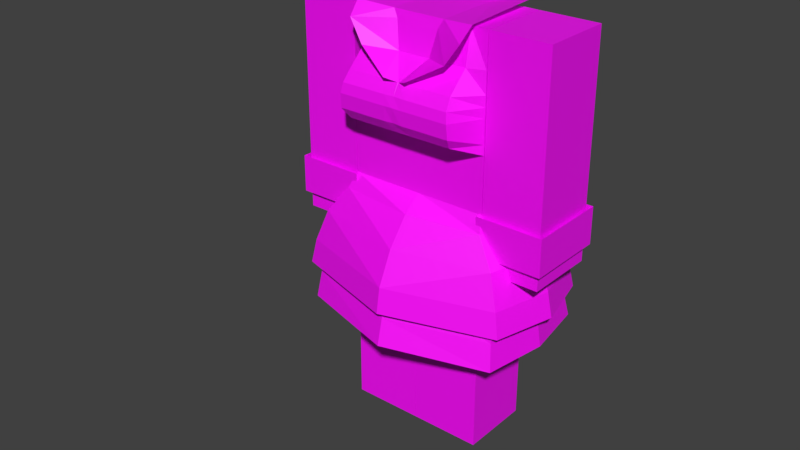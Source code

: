 # Source: Kit.blend  (saved by Blender 3.4.6; exported with 4.5.12 LTS)
import bpy
from mathutils import Matrix  # noqa: F401  (used for matrix-valued properties, if any)

bpy.ops.wm.read_factory_settings(use_empty=True)
scene = bpy.context.scene
scene.name = 'Scene'

# ---- collections
col_collection_1 = bpy.data.collections.new('Collection 1'); scene.collection.children.link(col_collection_1)

# ---- images (referenced by path relative to the original .blend; pixels are not part of the script)
import os
ASSET_DIR = os.environ.get("B2B_ASSET_DIR", "")  # directory of the original .blend (textures are referenced by path, not embedded)
HERE = os.path.dirname(os.path.abspath(__file__))  # packed textures are extracted next to this script under _unpacked/

def load_image(name, relpath, width, height, colorspace="sRGB"):
    """Load a texture the original file referenced (path relative to the .blend, or extracted next to this script)."""
    p = next((c for c in (os.path.join(HERE, relpath), os.path.join(ASSET_DIR, relpath)) if relpath and os.path.exists(c)), "")
    if p:
        img = bpy.data.images.load(p, check_existing=True)
        img.name = name
    else:  # same state as the original file: an image datablock whose file is absent (Cycles renders it pink)
        img = bpy.data.images.new(name, width, height)
        img.source = "FILE"
        img.filepath = "//" + (relpath or name)
    img.colorspace_settings.name = colorspace
    return img
img_human_psd_001 = load_image('Human.psd.001', 'Human.psd', 1024, 1024, 'sRGB')

# ---- materials (node trees are filled in below, after node groups)
mat_material = bpy.data.materials.new('Material')
mat_material.use_transparent_shadow = False

# ---- material node trees
mat_material.use_nodes = True; mat_material.node_tree.nodes.clear()
_N = mat_material.node_tree.nodes; _L = mat_material.node_tree.links
n0 = _N.new('ShaderNodeBsdfPrincipled'); n0.name = 'Principled BSDF'; n0.location = (10, 300)
n0.distribution = 'GGX'
n0.subsurface_method = 'RANDOM_WALK_SKIN'
n0.inputs[3].default_value = 1.45
n0.inputs[27].default_value = (0.0, 0.0, 0.0, 1.0)
n0.inputs[28].default_value = 1.0
n1 = _N.new('ShaderNodeOutputMaterial'); n1.name = 'Material Output'; n1.location = (300, 300)
n2 = _N.new('ShaderNodeTexImage'); n2.name = 'Image Texture'; n2.location = (-280, 280)
n2.image = img_human_psd_001
_L.new(n0.outputs[0], n1.inputs[0])
_L.new(n2.outputs[0], n0.inputs[0])
n1.is_active_output = True

# ---- world
world_world = bpy.data.worlds.new('World'); scene.world = world_world
world_world.color = (0.05088, 0.05088, 0.05088)
world_world.use_sun_shadow = False
world_world.sun_shadow_jitter_overblur = 0.0
world_world.cycles.sampling_method = 'MANUAL'

# ---- meshes
me_cube = bpy.data.meshes.new('Cube')
me_cube.from_pydata([(-0.6094, 1.866, 0.3319), (-0.6094, 3.73, 0.3319), (-0.6094, 1.866, -0.2804), (-0.6094, 3.73, -0.2804), (0.6065, 1.866, 0.3319), (0.6065, 3.73, 0.3319), (0.6065, 1.866, -0.2804), (0.6065, 3.73, -0.2804), (-0.6094, 2.798, 0.3319), (-0.6094, 2.798, -0.2804), (0.6065, 2.798, -0.2804), (0.6065, 2.798, 0.3319), (-0.6094, 2.716, -0.2804), (0.6065, 2.716, -0.2804), (0.6065, 2.716, 0.3319), (-0.6094, 2.716, 0.3319), (-0.6094, 2.884, 0.3324), (-0.6094, 2.884, -0.2804), (0.6065, 2.884, -0.2804), (0.6065, 2.884, 0.3336), (-0.6094, 2.963, 0.3339), (-0.6094, 2.963, -0.2804), (0.6065, 2.963, -0.2804), (0.6065, 2.963, 0.3338), (-0.6094, 2.642, -0.2804), (0.6065, 2.642, -0.2804), (0.6065, 2.642, 0.3319), (-0.6094, 2.642, 0.3319), (-0.6101, 1.864, 0.3319), (-0.6101, 1.864, -0.2804), (-0.002071, 1.864, 0.3319), (-0.002071, 1.864, -0.2804), (-0.6101, 0.9327, 0.3319), (-0.6101, 0.9327, -0.2804), (-0.002071, 0.9327, -0.2804), (-0.002071, 0.9327, 0.3319), (-0.6101, 0.8205, -0.2804), (-0.002071, 0.8205, -0.2804), (-0.002071, 0.8205, 0.3319), (-0.6101, 0.8205, 0.3319), (-0.6101, 1.028, 0.3319), (-0.6101, 1.028, -0.2804), (-0.002071, 1.028, -0.2804), (-0.002071, 1.028, 0.3319), (-0.6101, 1.13, 0.3319), (-0.6101, 1.13, -0.2804), (-0.002071, 1.13, -0.2804), (-0.002071, 1.13, 0.3319), (-0.6101, 0.7229, -0.2804), (-0.002071, 0.7229, -0.2804), (-0.002071, 0.7229, 0.3319), (-0.6101, 0.7229, 0.3319), (-1.122, 1.866, 0.3319), (-1.122, 3.73, 0.3319), (-1.122, 1.866, -0.2804), (-1.122, 3.73, -0.2804), (-0.6137, 1.866, 0.3319), (-0.6137, 3.73, 0.3319), (-0.6137, 1.866, -0.2804), (-0.6137, 3.73, -0.2804), (-1.122, 2.798, 0.3319), (-1.122, 2.798, -0.2804), (-0.6137, 2.798, -0.2804), (-0.6137, 2.798, 0.3319), (-1.122, 2.684, -0.2804), (-0.6137, 2.684, -0.2804), (-0.6137, 2.684, 0.3319), (-1.122, 2.684, 0.3319), (-1.122, 2.906, 0.3319), (-1.122, 2.906, -0.2804), (-0.6137, 2.906, -0.2804), (-0.6137, 2.906, 0.3319), (-1.122, 3.013, 0.3319), (-1.122, 3.013, -0.2804), (-0.6137, 3.013, -0.2804), (-0.6137, 3.013, 0.3319), (-1.122, 2.58, -0.2804), (-0.6137, 2.58, -0.2804), (-0.6137, 2.58, 0.3319), (-1.122, 2.58, 0.3319), (0.614, 1.866, 0.3319), (0.614, 3.73, 0.3319), (0.614, 1.866, -0.2804), (0.614, 3.73, -0.2804), (1.122, 1.866, 0.3319), (1.122, 3.73, 0.3319), (1.122, 1.866, -0.2804), (1.122, 3.73, -0.2804), (0.614, 2.798, 0.3319), (0.614, 2.798, -0.2804), (1.122, 2.798, -0.2804), (1.122, 2.798, 0.3319), (0.614, 2.684, -0.2804), (1.122, 2.684, -0.2804), (1.122, 2.684, 0.3319), (0.614, 2.684, 0.3319), (0.614, 2.906, 0.3319), (0.614, 2.906, -0.2804), (1.122, 2.906, -0.2804), (1.122, 2.906, 0.3319), (0.614, 3.013, 0.3319), (0.614, 3.013, -0.2804), (1.122, 3.013, -0.2804), (1.122, 3.013, 0.3319), (0.614, 2.58, -0.2804), (1.122, 2.58, -0.2804), (1.122, 2.58, 0.3319), (0.614, 2.58, 0.3319), (0.0002111, 1.864, 0.3319), (0.0002111, 1.864, -0.2804), (0.6082, 1.864, 0.3319), (0.6082, 1.864, -0.2804), (0.0002111, 0.9327, 0.3319), (0.0002111, 0.9327, -0.2804), (0.6082, 0.9327, -0.2804), (0.6082, 0.9327, 0.3319), (0.0002111, 0.8205, -0.2804), (0.6082, 0.8205, -0.2804), (0.6082, 0.8205, 0.3319), (0.0002111, 0.8205, 0.3319), (0.0002111, 1.028, 0.3319), (0.0002111, 1.028, -0.2804), (0.6082, 1.028, -0.2804), (0.6082, 1.028, 0.3319), (0.0002111, 1.13, 0.3319), (0.0002111, 1.13, -0.2804), (0.6082, 1.13, -0.2804), (0.6082, 1.13, 0.3319), (0.0002111, 0.7229, -0.2804), (0.6082, 0.7229, -0.2804), (0.6082, 0.7229, 0.3319), (0.0002111, 0.7229, 0.3319), (0.6065, 3.439, 0.335), (-0.6094, 3.439, 0.335), (-0.6094, 3.166, 0.3329), (0.6065, 3.166, 0.3334), (0.6065, 3.083, 0.3333), (-0.6094, 3.083, 0.3339), (-0.6094, 3.256, 0.3321), (0.6065, 3.256, 0.3328), (-0.4934, 3.101, 0.6343), (-0.4639, 3.274, 0.5577), (-0.466, 2.798, 0.3385), (-0.4973, 2.98, 0.6234), (-0.4656, 2.888, 0.5555), (-0.4631, 3.439, 0.3867), (-0.4792, 3.184, 0.6179), (0.4959, 2.98, 0.6234), (0.4925, 3.101, 0.6343), (0.4638, 3.274, 0.5577), (0.4638, 2.798, 0.3385), (0.4638, 2.888, 0.5555), (0.4638, 3.439, 0.3867), (0.4786, 3.184, 0.6179), (0.4609, 3.73, 0.3319), (-0.4631, 3.73, 0.3319), (-0.0011, 2.798, 0.3385), (-0.0007347, 2.983, 0.62), (-0.0009085, 2.89, 0.5595), (-0.0004672, 3.103, 0.6353), (-8.342e-05, 3.276, 0.5548), (0.0003221, 3.439, 0.3868), (-0.0002832, 3.186, 0.6153), (-0.0011, 3.73, 0.3319), (0.0769, 3.101, 0.6343), (0.006393, 3.274, 0.5577), (0.1424, 3.439, 0.3873), (0.09205, 3.184, 0.6179), (0.1685, 2.798, 0.3385), (0.07668, 2.98, 0.6234), (0.1034, 2.888, 0.5555), (0.2272, 3.73, 0.3319), (-0.1666, 2.798, 0.3385), (-0.07408, 2.98, 0.6234), (-0.1011, 2.888, 0.5555), (-0.2254, 3.73, 0.3319), (-0.07377, 3.101, 0.6343), (-0.002491, 3.274, 0.5577), (-0.1377, 3.439, 0.387), (-0.08855, 3.184, 0.6179), (-0.6094, 2.009, -0.2804), (0.6065, 2.009, -0.2804), (0.6065, 2.009, 0.3319), (-0.6094, 2.009, 0.3319), (0.614, 2.007, -0.2804), (1.122, 2.007, -0.2804), (1.122, 2.007, 0.3319), (0.614, 2.007, 0.3319), (-1.122, 2.007, -0.2804), (-0.6137, 2.007, -0.2804), (-0.6137, 2.007, 0.3319), (-1.122, 2.007, 0.3319), (0.0002111, 0.2185, -0.2804), (0.6082, 0.2185, -0.2804), (0.6082, 0.2185, 0.3319), (0.0002111, 0.2185, 0.3319), (-0.6101, 0.2185, -0.2804), (-0.002071, 0.2185, -0.2804), (-0.002071, 0.2185, 0.3319), (-0.6101, 0.2185, 0.3319), (-0.6094, 2.325, 0.3319), (-0.6094, 2.325, -0.2804), (0.6065, 2.325, -0.2804), (0.6065, 2.325, 0.3319), (-0.6473, 2.202, 0.4012), (-0.6473, 2.202, -0.3494), (0.6444, 2.202, -0.3494), (0.6444, 2.202, 0.4012), (-0.8112, 1.973, 0.4759), (-0.8112, 1.973, -0.4241), (0.8083, 1.973, -0.4241), (0.8083, 1.973, 0.4759), (-0.9042, 1.695, 0.5276), (-0.9042, 1.695, -0.4758), (0.9012, 1.695, -0.4758), (0.9012, 1.695, 0.5276), (-0.9444, 1.482, 0.5499), (-0.9444, 1.482, -0.4981), (0.9414, 1.482, -0.4981), (0.9414, 1.482, 0.5499), (0.01264, 1.482, 0.8353), (0.01264, 2.202, 0.4922), (0.01264, 2.325, 0.3319), (0.01264, 1.695, 0.8006), (0.01264, 1.973, 0.6705), (0.7411, 2.202, 0.02576), (0.9259, 1.973, 0.02576), (1.031, 1.695, 0.02576), (1.076, 1.482, 0.02576), (-0.001466, 2.202, -0.4748), (-0.001466, 1.973, -0.6289), (-0.001466, 1.695, -0.7582), (-0.001466, 1.482, -0.7929), (-0.7158, 2.202, 0.02576), (-0.9006, 1.973, 0.02576), (-1.005, 1.695, 0.02576), (-1.051, 1.482, 0.02576), (0.006168, 2.325, -0.2804), (-0.8175, 1.803, -0.4329), (0.8338, 1.803, -0.4329), (0.8338, 1.803, 0.4848), (-0.8175, 1.803, 0.4848), (-0.855, 1.411, -0.4775), (0.8721, 1.411, -0.4775), (0.8721, 1.411, 0.5293), (-0.855, 1.411, 0.5293), (-0.8734, 1.189, -0.5195), (0.9055, 1.189, -0.5195), (0.9055, 1.189, 0.5713), (-0.8734, 1.189, 0.5713), (0.008135, 1.803, 0.6502), (0.008524, 1.411, 0.7692), (0.01604, 1.189, 0.8312), (0.8361, 1.803, 0.02576), (0.9561, 1.411, 0.02576), (0.9928, 1.189, 0.02576), (0.008135, 1.803, -0.5984), (0.008524, 1.411, -0.7173), (0.01604, 1.189, -0.7794), (-0.8203, 1.803, 0.02576), (-0.9395, 1.411, 0.02576), (-0.9598, 1.189, 0.02576), (0.6065, 2.325, 0.02576), (-0.6094, 2.325, 0.02576), (-0.1863, 3.665, 0.3442), (0.1867, 3.66, 0.3464), (-0.0004763, 3.62, 0.3559), (0.2204, 3.73, -0.2804), (-0.2274, 3.73, -0.2804), (0.09997, 3.308, 0.6148), (0.3826, 3.47, 0.5263), (0.5206, 3.76, 0.3983), (-0.5156, 3.76, 0.3983), (-0.09341, 3.308, 0.6148), (-0.3737, 3.47, 0.5257), (-0.4985, 3.65, 0.504), (0.4976, 3.642, 0.508), (0.5178, 3.789, -0.3451), (-0.5126, 3.789, -0.3451), (0.5854, 2.007, -0.321), (1.159, 2.007, -0.321), (1.159, 2.007, 0.3725), (0.5854, 2.007, 0.3725), (-1.159, 2.007, -0.321), (-0.5851, 2.007, -0.321), (-0.5851, 2.007, 0.3725), (-1.159, 2.007, 0.3725), (0.5854, 2.325, -0.321), (1.159, 2.325, -0.321), (1.159, 2.325, 0.3725), (0.5854, 2.325, 0.3725), (-1.159, 2.325, -0.321), (-0.5851, 2.325, -0.321), (-0.5851, 2.325, 0.3725), (-1.159, 2.325, 0.3725)], [], [(20, 137, 134, 138, 133, 1, 3, 21), (21, 3, 268, 267, 7, 22), (22, 7, 5, 132, 139, 135, 136, 23), (23, 136, 148, 147), (2, 6, 4, 0), (7, 267, 171, 154, 5), (14, 11, 150, 168, 156, 172, 142, 8, 15), (13, 10, 11, 14), (12, 9, 10, 13), (15, 8, 9, 12), (27, 15, 12, 24), (24, 12, 13, 25), (25, 13, 14, 26), (26, 14, 15, 27), (11, 19, 151, 150), (10, 18, 19, 11), (9, 17, 18, 10), (8, 16, 17, 9), (19, 23, 147, 151), (18, 22, 23, 19), (17, 21, 22, 18), (16, 20, 21, 17), (203, 26, 27, 200, 222), (202, 25, 26, 203, 262), (201, 24, 25, 202, 237), (200, 27, 24, 201, 263), (44, 28, 29, 45), (45, 29, 31, 46), (46, 31, 30, 47), (47, 30, 28, 44), (31, 29, 28, 30), (38, 35, 32, 39), (37, 34, 35, 38), (36, 33, 34, 37), (39, 32, 33, 36), (51, 39, 36, 48), (48, 36, 37, 49), (49, 37, 38, 50), (50, 38, 39, 51), (35, 43, 40, 32), (34, 42, 43, 35), (33, 41, 42, 34), (32, 40, 41, 33), (43, 47, 44, 40), (42, 46, 47, 43), (41, 45, 46, 42), (40, 44, 45, 41), (198, 50, 51, 199), (197, 49, 50, 198), (196, 48, 49, 197), (199, 51, 48, 196), (72, 53, 55, 73), (73, 55, 59, 74), (74, 59, 57, 75), (75, 57, 53, 72), (54, 58, 56, 52), (59, 55, 53, 57), (66, 63, 60, 67), (65, 62, 63, 66), (64, 61, 62, 65), (67, 60, 61, 64), (79, 67, 64, 76), (76, 64, 65, 77), (77, 65, 66, 78), (78, 66, 67, 79), (63, 71, 68, 60), (62, 70, 71, 63), (61, 69, 70, 62), (60, 68, 69, 61), (71, 75, 72, 68), (70, 74, 75, 71), (69, 73, 74, 70), (68, 72, 73, 69), (190, 78, 79, 191), (189, 77, 78, 190), (188, 76, 77, 189), (191, 79, 76, 188), (100, 81, 83, 101), (101, 83, 87, 102), (102, 87, 85, 103), (103, 85, 81, 100), (82, 86, 84, 80), (87, 83, 81, 85), (94, 91, 88, 95), (93, 90, 91, 94), (92, 89, 90, 93), (95, 88, 89, 92), (107, 95, 92, 104), (104, 92, 93, 105), (105, 93, 94, 106), (106, 94, 95, 107), (91, 99, 96, 88), (90, 98, 99, 91), (89, 97, 98, 90), (88, 96, 97, 89), (99, 103, 100, 96), (98, 102, 103, 99), (97, 101, 102, 98), (96, 100, 101, 97), (186, 106, 107, 187), (185, 105, 106, 186), (184, 104, 105, 185), (187, 107, 104, 184), (124, 108, 109, 125), (125, 109, 111, 126), (126, 111, 110, 127), (127, 110, 108, 124), (111, 109, 108, 110), (118, 115, 112, 119), (117, 114, 115, 118), (116, 113, 114, 117), (119, 112, 113, 116), (131, 119, 116, 128), (128, 116, 117, 129), (129, 117, 118, 130), (130, 118, 119, 131), (115, 123, 120, 112), (114, 122, 123, 115), (113, 121, 122, 114), (112, 120, 121, 113), (123, 127, 124, 120), (122, 126, 127, 123), (121, 125, 126, 122), (120, 124, 125, 121), (194, 130, 131, 195), (193, 129, 130, 194), (192, 128, 129, 193), (195, 131, 128, 192), (133, 145, 155, 1), (134, 146, 141, 138), (137, 140, 146, 134), (138, 141, 145, 133), (175, 264, 266, 163), (143, 140, 137, 20), (165, 167, 153, 149), (142, 144, 16, 8), (144, 143, 20, 16), (167, 164, 148, 153), (166, 165, 149, 152), (173, 176, 140, 143), (172, 174, 144, 142), (174, 173, 143, 144), (153, 148, 136, 135), (149, 153, 135, 139), (152, 149, 139, 132), (154, 152, 132, 5), (171, 265, 166, 152, 154), (170, 169, 157, 158), (168, 170, 158, 156), (169, 164, 159, 157), (178, 177, 160, 161), (179, 176, 159, 162), (177, 179, 162, 160), (147, 148, 164, 169), (150, 151, 170, 168), (151, 147, 169, 170), (163, 266, 265, 171), (161, 160, 165, 166), (162, 159, 164, 167), (160, 162, 167, 165), (141, 146, 179, 177), (146, 140, 176, 179), (145, 141, 177, 178), (158, 157, 173, 174), (156, 158, 174, 172), (157, 159, 176, 173), (155, 145, 178, 264, 175), (0, 183, 180, 2), (2, 6, 181, 180), (6, 181, 182, 4), (4, 0, 183, 182), (80, 187, 184, 82), (82, 184, 185, 86), (86, 185, 186, 84), (84, 186, 187, 80), (52, 191, 188, 54), (54, 188, 189, 58), (58, 189, 190, 56), (56, 190, 191, 52), (183, 200, 263, 201, 180), (180, 201, 237, 202, 181), (181, 202, 262, 203, 182), (182, 203, 222, 200, 183), (203, 207, 225, 206, 202, 262), (201, 205, 233, 204, 200, 263), (200, 204, 221, 222), (202, 206, 229, 237), (225, 207, 211, 226), (233, 205, 209, 234), (207, 221, 224, 211), (229, 206, 210, 230), (211, 224, 223, 215), (230, 210, 214, 231), (226, 211, 215, 227), (234, 209, 213, 235), (231, 214, 218, 232), (227, 215, 219, 228), (235, 213, 217, 236), (215, 223, 220, 219), (214, 227, 228, 218), (224, 221, 204, 208), (223, 224, 208, 212), (220, 223, 212, 216), (222, 221, 207, 203), (210, 226, 227, 214), (206, 225, 226, 210), (213, 231, 232, 217), (209, 230, 231, 213), (205, 229, 230, 209), (212, 235, 236, 216), (208, 234, 235, 212), (204, 233, 234, 208), (237, 229, 205, 201), (181, 239, 253, 240, 182), (183, 241, 259, 238, 180), (182, 240, 250, 241, 183), (180, 238, 256, 239, 181), (253, 254, 243, 239), (259, 260, 245, 241), (250, 251, 244, 240), (256, 257, 242, 238), (260, 261, 249, 245), (251, 252, 248, 244), (257, 258, 246, 242), (254, 255, 247, 243), (245, 249, 252, 251), (241, 245, 251, 250), (244, 248, 255, 254), (240, 244, 254, 253), (243, 247, 258, 257), (239, 243, 257, 256), (242, 246, 261, 260), (238, 242, 260, 259), (200, 263, 233, 204), (233, 263, 201, 205), (202, 262, 225, 206), (225, 262, 203, 207), (265, 266, 161, 166), (266, 264, 178, 161), (171, 267, 268, 175, 163), (175, 268, 3, 1, 155), (166, 165, 269, 270), (175, 264, 275, 272), (267, 171, 271, 277), (178, 264, 275, 274), (265, 166, 270, 276), (171, 265, 276, 271), (268, 175, 272, 278), (178, 177, 273, 274), (268, 267, 277, 278), (186, 185, 280, 281), (191, 190, 285, 286), (184, 187, 282, 279), (189, 188, 283, 284), (187, 186, 281, 282), (185, 184, 279, 280), (190, 189, 284, 285), (188, 191, 286, 283), (285, 284, 292, 293), (283, 286, 294, 291), (281, 280, 288, 289), (279, 282, 290, 287), (286, 285, 293, 294), (284, 283, 291, 292), (282, 281, 289, 290), (280, 279, 287, 288)])
_uv = me_cube.uv_layers.new(name='UVMap')
_uv.uv.foreach_set('vector', [0.06559, 0.3957, 0.06559, 0.3976, 0.06559, 0.3989, 0.06559, 0.4004, 0.06559, 0.4033, 0.06559, 0.408, 0.06559, 0.408, 0.06559, 0.3957, 0.06559, 0.3957, 0.06559, 0.408, 0.07175, 0.408, 0.07896, 0.408, 0.08518, 0.408, 0.08518, 0.3957, 0.08518, 0.3957, 0.08518, 0.408, 0.08518, 0.408, 0.08518, 0.4033, 0.08518, 0.4004, 0.08518, 0.3989, 0.08518, 0.3976, 0.08518, 0.3957, 0.08518, 0.3957, 0.08518, 0.3976, 0.08334, 0.3979, 0.0834, 0.3959, 0.06559, 0.378, 0.08518, 0.378, 0.08518, 0.378, 0.06559, 0.378, 0.08518, 0.408, 0.07896, 0.408, 0.07907, 0.408, 0.08283, 0.408, 0.08518, 0.408, 0.08518, 0.3917, 0.08518, 0.393, 0.08288, 0.393, 0.07812, 0.393, 0.07539, 0.393, 0.07273, 0.393, 0.0679, 0.393, 0.06559, 0.393, 0.06559, 0.3917, 0.08518, 0.3917, 0.08518, 0.393, 0.08518, 0.393, 0.08518, 0.3917, 0.06559, 0.3917, 0.06559, 0.393, 0.08518, 0.393, 0.08518, 0.3917, 0.06559, 0.3917, 0.06559, 0.393, 0.06559, 0.393, 0.06559, 0.3917, 0.06559, 0.3905, 0.06559, 0.3917, 0.06559, 0.3917, 0.06559, 0.3905, 0.06559, 0.3905, 0.06559, 0.3917, 0.08518, 0.3917, 0.08518, 0.3905, 0.08518, 0.3905, 0.08518, 0.3917, 0.08518, 0.3917, 0.08518, 0.3905, 0.08518, 0.3905, 0.08518, 0.3917, 0.06559, 0.3917, 0.06559, 0.3905, 0.08518, 0.393, 0.08518, 0.3944, 0.08288, 0.3945, 0.08288, 0.393, 0.08518, 0.393, 0.08518, 0.3944, 0.08518, 0.3944, 0.08518, 0.393, 0.06559, 0.393, 0.06559, 0.3944, 0.08518, 0.3944, 0.08518, 0.393, 0.06559, 0.393, 0.06559, 0.3944, 0.06559, 0.3944, 0.06559, 0.393, 0.08518, 0.3944, 0.08518, 0.3957, 0.0834, 0.3959, 0.08288, 0.3945, 0.08518, 0.3944, 0.08518, 0.3957, 0.08518, 0.3957, 0.08518, 0.3944, 0.06559, 0.3944, 0.06559, 0.3957, 0.08518, 0.3957, 0.08518, 0.3944, 0.06559, 0.3944, 0.06559, 0.3957, 0.06559, 0.3957, 0.06559, 0.3944, 0.08518, 0.3854, 0.08518, 0.3905, 0.06559, 0.3905, 0.06559, 0.3854, 0.07561, 0.3854, 0.08518, 0.3854, 0.08518, 0.3905, 0.08518, 0.3905, 0.08518, 0.3854, 0.08518, 0.3854, 0.06559, 0.3854, 0.06559, 0.3905, 0.08518, 0.3905, 0.08518, 0.3854, 0.07551, 0.3854, 0.06559, 0.3854, 0.06559, 0.3905, 0.06559, 0.3905, 0.06559, 0.3854, 0.06559, 0.3854, 0.05452, 0.9391, 0.05452, 0.9476, 0.05452, 0.9476, 0.05452, 0.9391, 0.05452, 0.9391, 0.05452, 0.9476, 0.0616, 0.9476, 0.0616, 0.9391, 0.0616, 0.9391, 0.0616, 0.9476, 0.0616, 0.9476, 0.0616, 0.9391, 0.0616, 0.9391, 0.0616, 0.9476, 0.05452, 0.9476, 0.05452, 0.9391, 0.0616, 0.9476, 0.05452, 0.9476, 0.05452, 0.9476, 0.0616, 0.9476, 0.08289, 0.9426, 0.08289, 0.947, 0.05914, 0.947, 0.05914, 0.9426, 0.08289, 0.9426, 0.08289, 0.947, 0.08289, 0.947, 0.08289, 0.9426, 0.05914, 0.9426, 0.05914, 0.947, 0.08289, 0.947, 0.08289, 0.9426, 0.05914, 0.9426, 0.05914, 0.947, 0.05914, 0.947, 0.05914, 0.9426, 0.3904, 0.2419, 0.3904, 0.2457, 0.3904, 0.2457, 0.3904, 0.2419, 0.3904, 0.2419, 0.3904, 0.2457, 0.4141, 0.2457, 0.4141, 0.2419, 0.4141, 0.2419, 0.4141, 0.2457, 0.4141, 0.2457, 0.4141, 0.2419, 0.4141, 0.2419, 0.4141, 0.2457, 0.3904, 0.2457, 0.3904, 0.2419, 0.07761, 0.9464, 0.07761, 0.9505, 0.05117, 0.9505, 0.05117, 0.9464, 0.07761, 0.9464, 0.07761, 0.9505, 0.07761, 0.9505, 0.07761, 0.9464, 0.05117, 0.9464, 0.05117, 0.9505, 0.07761, 0.9505, 0.07761, 0.9464, 0.05117, 0.9464, 0.05117, 0.9505, 0.05117, 0.9505, 0.05117, 0.9464, 0.07293, 0.9616, 0.07293, 0.9656, 0.04908, 0.9656, 0.04908, 0.9616, 0.07293, 0.9616, 0.07293, 0.9656, 0.07293, 0.9656, 0.07293, 0.9616, 0.04908, 0.9616, 0.04908, 0.9656, 0.07293, 0.9656, 0.07293, 0.9616, 0.04908, 0.9616, 0.04908, 0.9656, 0.04908, 0.9656, 0.04908, 0.9616, 0.4141, 0.2222, 0.4141, 0.2419, 0.3904, 0.2419, 0.3904, 0.2222, 0.4141, 0.2222, 0.4141, 0.2419, 0.4141, 0.2419, 0.4141, 0.2222, 0.3904, 0.2222, 0.3904, 0.2419, 0.4141, 0.2419, 0.4141, 0.2222, 0.3904, 0.2222, 0.3904, 0.2419, 0.3904, 0.2419, 0.3904, 0.2222, 0.03982, 0.3891, 0.03982, 0.4005, 0.03982, 0.4005, 0.03982, 0.3891, 0.03982, 0.3891, 0.03982, 0.4005, 0.04788, 0.4005, 0.04788, 0.3891, 0.04788, 0.3891, 0.04788, 0.4005, 0.04788, 0.4005, 0.04788, 0.3891, 0.04788, 0.3891, 0.04788, 0.4005, 0.03982, 0.4005, 0.03982, 0.3891, 0.0588, 0.9564, 0.05517, 0.9564, 0.05517, 0.9564, 0.0588, 0.9564, 0.04788, 0.4005, 0.03982, 0.4005, 0.03982, 0.4005, 0.04788, 0.4005, 0.04788, 0.3839, 0.04788, 0.3857, 0.03982, 0.3857, 0.03982, 0.3839, 0.04788, 0.3839, 0.04788, 0.3857, 0.04788, 0.3857, 0.04788, 0.3839, 0.03982, 0.3839, 0.03982, 0.3857, 0.04788, 0.3857, 0.04788, 0.3839, 0.03982, 0.3839, 0.03982, 0.3857, 0.03982, 0.3857, 0.03982, 0.3839, 0.03982, 0.3822, 0.03982, 0.3839, 0.03982, 0.3839, 0.03982, 0.3822, 0.03982, 0.3822, 0.03982, 0.3839, 0.04788, 0.3839, 0.04788, 0.3822, 0.04788, 0.3822, 0.04788, 0.3839, 0.04788, 0.3839, 0.04788, 0.3822, 0.04788, 0.3822, 0.04788, 0.3839, 0.03982, 0.3839, 0.03982, 0.3822, 0.04788, 0.3857, 0.04788, 0.3874, 0.03982, 0.3874, 0.03982, 0.3857, 0.04788, 0.3857, 0.04788, 0.3874, 0.04788, 0.3874, 0.04788, 0.3857, 0.03982, 0.3857, 0.03982, 0.3874, 0.04788, 0.3874, 0.04788, 0.3857, 0.03982, 0.3857, 0.03982, 0.3874, 0.03982, 0.3874, 0.03982, 0.3857, 0.04788, 0.3874, 0.04788, 0.3891, 0.03982, 0.3891, 0.03982, 0.3874, 0.04788, 0.3874, 0.04788, 0.3891, 0.04788, 0.3891, 0.04788, 0.3874, 0.03982, 0.3874, 0.03982, 0.3891, 0.04788, 0.3891, 0.04788, 0.3874, 0.03982, 0.3874, 0.03982, 0.3891, 0.03982, 0.3891, 0.03982, 0.3874, 0.04788, 0.3731, 0.04788, 0.3822, 0.03982, 0.3822, 0.03982, 0.3731, 0.04788, 0.3731, 0.04788, 0.3822, 0.04788, 0.3822, 0.04788, 0.3731, 0.03982, 0.3731, 0.03982, 0.3822, 0.04788, 0.3822, 0.04788, 0.3731, 0.03982, 0.3731, 0.03982, 0.3822, 0.03982, 0.3822, 0.03982, 0.3731, 0.06737, 0.3891, 0.06737, 0.4005, 0.06737, 0.4005, 0.06737, 0.3891, 0.06737, 0.3891, 0.06737, 0.4005, 0.07544, 0.4005, 0.07544, 0.3891, 0.07544, 0.3891, 0.07544, 0.4005, 0.07544, 0.4005, 0.07544, 0.3891, 0.07544, 0.3891, 0.07544, 0.4005, 0.06737, 0.4005, 0.06737, 0.3891, 0.04641, 0.9564, 0.04278, 0.9564, 0.04278, 0.9564, 0.04641, 0.9564, 0.07544, 0.4005, 0.06737, 0.4005, 0.06737, 0.4005, 0.07544, 0.4005, 0.07544, 0.3839, 0.07544, 0.3857, 0.06737, 0.3857, 0.06737, 0.3839, 0.07544, 0.3839, 0.07544, 0.3857, 0.07544, 0.3857, 0.07544, 0.3839, 0.06737, 0.3839, 0.06737, 0.3857, 0.07544, 0.3857, 0.07544, 0.3839, 0.06737, 0.3839, 0.06737, 0.3857, 0.06737, 0.3857, 0.06737, 0.3839, 0.06737, 0.3822, 0.06737, 0.3839, 0.06737, 0.3839, 0.06737, 0.3822, 0.06737, 0.3822, 0.06737, 0.3839, 0.07544, 0.3839, 0.07544, 0.3822, 0.07544, 0.3822, 0.07544, 0.3839, 0.07544, 0.3839, 0.07544, 0.3822, 0.07544, 0.3822, 0.07544, 0.3839, 0.06737, 0.3839, 0.06737, 0.3822, 0.07544, 0.3857, 0.07544, 0.3874, 0.06737, 0.3874, 0.06737, 0.3857, 0.07544, 0.3857, 0.07544, 0.3874, 0.07544, 0.3874, 0.07544, 0.3857, 0.06737, 0.3857, 0.06737, 0.3874, 0.07544, 0.3874, 0.07544, 0.3857, 0.06737, 0.3857, 0.06737, 0.3874, 0.06737, 0.3874, 0.06737, 0.3857, 0.07544, 0.3874, 0.07544, 0.3891, 0.06737, 0.3891, 0.06737, 0.3874, 0.07544, 0.3874, 0.07544, 0.3891, 0.07544, 0.3891, 0.07544, 0.3874, 0.06737, 0.3874, 0.06737, 0.3891, 0.07544, 0.3891, 0.07544, 0.3874, 0.06737, 0.3874, 0.06737, 0.3891, 0.06737, 0.3891, 0.06737, 0.3874, 0.07544, 0.3731, 0.07544, 0.3822, 0.06737, 0.3822, 0.06737, 0.3731, 0.07544, 0.3731, 0.07544, 0.3822, 0.07544, 0.3822, 0.07544, 0.3731, 0.06737, 0.3731, 0.06737, 0.3822, 0.07544, 0.3822, 0.07544, 0.3731, 0.06737, 0.3731, 0.06737, 0.3822, 0.06737, 0.3822, 0.06737, 0.3731, 0.06163, 0.9391, 0.06163, 0.9476, 0.06163, 0.9476, 0.06163, 0.9391, 0.06163, 0.9391, 0.06163, 0.9476, 0.06871, 0.9476, 0.06871, 0.9391, 0.06871, 0.9391, 0.06871, 0.9476, 0.06871, 0.9476, 0.06871, 0.9391, 0.06871, 0.9391, 0.06871, 0.9476, 0.06163, 0.9476, 0.06163, 0.9391, 0.06871, 0.9476, 0.06163, 0.9476, 0.06163, 0.9476, 0.06871, 0.9476, 0.1067, 0.9426, 0.1067, 0.947, 0.08298, 0.947, 0.08298, 0.9426, 0.1067, 0.9426, 0.1067, 0.947, 0.1067, 0.947, 0.1067, 0.9426, 0.08298, 0.9426, 0.08298, 0.947, 0.1067, 0.947, 0.1067, 0.9426, 0.08298, 0.9426, 0.08298, 0.947, 0.08298, 0.947, 0.08298, 0.9426, 0.4142, 0.2419, 0.4142, 0.2457, 0.4142, 0.2457, 0.4142, 0.2419, 0.4142, 0.2419, 0.4142, 0.2457, 0.438, 0.2457, 0.438, 0.2419, 0.438, 0.2419, 0.438, 0.2457, 0.438, 0.2457, 0.438, 0.2419, 0.438, 0.2419, 0.438, 0.2457, 0.4142, 0.2457, 0.4142, 0.2419, 0.1042, 0.9464, 0.1042, 0.9505, 0.07771, 0.9505, 0.07771, 0.9464, 0.1042, 0.9464, 0.1042, 0.9505, 0.1042, 0.9505, 0.1042, 0.9464, 0.07771, 0.9464, 0.07771, 0.9505, 0.1042, 0.9505, 0.1042, 0.9464, 0.07771, 0.9464, 0.07771, 0.9505, 0.07771, 0.9505, 0.07771, 0.9464, 0.09688, 0.9616, 0.09688, 0.9656, 0.07302, 0.9656, 0.07302, 0.9616, 0.09688, 0.9616, 0.09688, 0.9656, 0.09688, 0.9656, 0.09688, 0.9616, 0.07302, 0.9616, 0.07302, 0.9656, 0.09688, 0.9656, 0.09688, 0.9616, 0.07302, 0.9616, 0.07302, 0.9656, 0.07302, 0.9656, 0.07302, 0.9616, 0.438, 0.2222, 0.438, 0.2419, 0.4142, 0.2419, 0.4142, 0.2222, 0.438, 0.2222, 0.438, 0.2419, 0.438, 0.2419, 0.438, 0.2222, 0.4142, 0.2222, 0.4142, 0.2419, 0.438, 0.2419, 0.438, 0.2222, 0.4142, 0.2222, 0.4142, 0.2419, 0.4142, 0.2419, 0.4142, 0.2222, 0.06559, 0.4033, 0.06795, 0.4033, 0.06795, 0.408, 0.06559, 0.408, 0.06559, 0.3989, 0.06769, 0.3992, 0.06794, 0.4007, 0.06559, 0.4004, 0.06559, 0.3976, 0.06746, 0.3979, 0.06769, 0.3992, 0.06559, 0.3989, 0.06559, 0.4004, 0.06794, 0.4007, 0.06795, 0.4033, 0.06559, 0.4033, 0.05945, 0.9506, 0.06107, 0.9475, 0.06839, 0.945, 0.06839, 0.9501, 0.0674, 0.3959, 0.06746, 0.3979, 0.06559, 0.3976, 0.06559, 0.3957, 0.07551, 0.4007, 0.07689, 0.3992, 0.08312, 0.3992, 0.08288, 0.4007, 0.0679, 0.393, 0.06791, 0.3945, 0.06559, 0.3944, 0.06559, 0.393, 0.06791, 0.3945, 0.0674, 0.3959, 0.06559, 0.3957, 0.06559, 0.3944, 0.07689, 0.3992, 0.07665, 0.3979, 0.08334, 0.3979, 0.08312, 0.3992, 0.0777, 0.4033, 0.07551, 0.4007, 0.08288, 0.4007, 0.08288, 0.4033, 0.07422, 0.3959, 0.07422, 0.3979, 0.06746, 0.3979, 0.0674, 0.3959, 0.07273, 0.393, 0.07378, 0.3945, 0.06791, 0.3945, 0.0679, 0.393, 0.07378, 0.3945, 0.07422, 0.3959, 0.0674, 0.3959, 0.06791, 0.3945, 0.08312, 0.3992, 0.08334, 0.3979, 0.08518, 0.3976, 0.08518, 0.3989, 0.08288, 0.4007, 0.08312, 0.3992, 0.08518, 0.3989, 0.08518, 0.4004, 0.08288, 0.4033, 0.08288, 0.4007, 0.08518, 0.4004, 0.08518, 0.4033, 0.08283, 0.408, 0.08288, 0.4033, 0.08518, 0.4033, 0.08518, 0.408, 0.07907, 0.408, 0.07842, 0.4069, 0.0777, 0.4033, 0.08288, 0.4033, 0.08283, 0.408, 0.07708, 0.3945, 0.07664, 0.3959, 0.0754, 0.396, 0.07539, 0.3945, 0.07812, 0.393, 0.07708, 0.3945, 0.07539, 0.3945, 0.07539, 0.393, 0.07664, 0.3959, 0.07665, 0.3979, 0.0754, 0.3979, 0.0754, 0.396, 0.06322, 0.9374, 0.06549, 0.9271, 0.06564, 0.9273, 0.06858, 0.9369, 0.07398, 0.3992, 0.07422, 0.3979, 0.0754, 0.3979, 0.0754, 0.3993, 0.07537, 0.4007, 0.07398, 0.3992, 0.0754, 0.3993, 0.07541, 0.4007, 0.0834, 0.3959, 0.08334, 0.3979, 0.07665, 0.3979, 0.07664, 0.3959, 0.08288, 0.393, 0.08288, 0.3945, 0.07708, 0.3945, 0.07812, 0.393, 0.08288, 0.3945, 0.0834, 0.3959, 0.07664, 0.3959, 0.07708, 0.3945, 0.06839, 0.9501, 0.06839, 0.945, 0.07625, 0.9463, 0.07809, 0.9496, 0.06858, 0.9369, 0.06564, 0.9273, 0.06585, 0.9271, 0.0743, 0.9363, 0.0754, 0.3993, 0.0754, 0.3979, 0.07665, 0.3979, 0.07689, 0.3992, 0.07541, 0.4007, 0.0754, 0.3993, 0.07689, 0.3992, 0.07551, 0.4007, 0.06794, 0.4007, 0.06769, 0.3992, 0.07398, 0.3992, 0.07537, 0.4007, 0.06769, 0.3992, 0.06746, 0.3979, 0.07422, 0.3979, 0.07398, 0.3992, 0.06795, 0.4033, 0.06794, 0.4007, 0.07537, 0.4007, 0.07319, 0.4033, 0.07539, 0.3945, 0.0754, 0.396, 0.07422, 0.3959, 0.07378, 0.3945, 0.07539, 0.393, 0.07539, 0.3945, 0.07378, 0.3945, 0.07273, 0.393, 0.0754, 0.396, 0.0754, 0.3979, 0.07422, 0.3979, 0.07422, 0.3959, 0.06795, 0.408, 0.06795, 0.4033, 0.07319, 0.4033, 0.07241, 0.407, 0.07178, 0.408, 0.06559, 0.378, 0.06559, 0.3803, 0.06559, 0.3803, 0.06559, 0.378, 0.06559, 0.378, 0.08518, 0.378, 0.08518, 0.3803, 0.06559, 0.3803, 0.08518, 0.378, 0.08518, 0.3803, 0.08518, 0.3803, 0.08518, 0.378, 0.08518, 0.378, 0.06559, 0.378, 0.06559, 0.3803, 0.08518, 0.3803, 0.04641, 0.9564, 0.04641, 0.9554, 0.04641, 0.9554, 0.04641, 0.9564, 0.04641, 0.9564, 0.04641, 0.9554, 0.04278, 0.9554, 0.04278, 0.9564, 0.04278, 0.9564, 0.04278, 0.9554, 0.04278, 0.9554, 0.04278, 0.9564, 0.04278, 0.9564, 0.04278, 0.9554, 0.04641, 0.9554, 0.04641, 0.9564, 0.0588, 0.9564, 0.0588, 0.9554, 0.0588, 0.9554, 0.0588, 0.9564, 0.0588, 0.9564, 0.0588, 0.9554, 0.05517, 0.9554, 0.05517, 0.9564, 0.05517, 0.9564, 0.05517, 0.9554, 0.05517, 0.9554, 0.05517, 0.9564, 0.05517, 0.9564, 0.05517, 0.9554, 0.0588, 0.9554, 0.0588, 0.9564, 0.06559, 0.3803, 0.06559, 0.3854, 0.06559, 0.3854, 0.06559, 0.3854, 0.06559, 0.3803, 0.06559, 0.3803, 0.06559, 0.3854, 0.07551, 0.3854, 0.08518, 0.3854, 0.08518, 0.3803, 0.08518, 0.3803, 0.08518, 0.3854, 0.08518, 0.3854, 0.08518, 0.3854, 0.08518, 0.3803, 0.08518, 0.3803, 0.08518, 0.3854, 0.07561, 0.3854, 0.06559, 0.3854, 0.06559, 0.3803, 0.06869, 0.953, 0.06913, 0.9516, 0.07026, 0.9516, 0.06913, 0.9516, 0.06869, 0.953, 0.06869, 0.953, 0.05453, 0.953, 0.05409, 0.9516, 0.05329, 0.9516, 0.05409, 0.9516, 0.05453, 0.953, 0.05453, 0.953, 0.04944, 0.2495, 0.04834, 0.2459, 0.06754, 0.2459, 0.06754, 0.2495, 0.08482, 0.2495, 0.08593, 0.2459, 0.06713, 0.2459, 0.06735, 0.2495, 0.08874, 0.2459, 0.08593, 0.2459, 0.09069, 0.2392, 0.09412, 0.2392, 0.04635, 0.2459, 0.04834, 0.2459, 0.04357, 0.2392, 0.04097, 0.2392, 0.08593, 0.2459, 0.06754, 0.2459, 0.06754, 0.2392, 0.09069, 0.2392, 0.06713, 0.2459, 0.08593, 0.2459, 0.09069, 0.2392, 0.06713, 0.2392, 0.09069, 0.2392, 0.06754, 0.2392, 0.06754, 0.2311, 0.0934, 0.2311, 0.06713, 0.2392, 0.09069, 0.2392, 0.0934, 0.2311, 0.06713, 0.2311, 0.09412, 0.2392, 0.09069, 0.2392, 0.0934, 0.2311, 0.09717, 0.2311, 0.04097, 0.2392, 0.04357, 0.2392, 0.04086, 0.2311, 0.03792, 0.2311, 0.06713, 0.2311, 0.0934, 0.2311, 0.09457, 0.2249, 0.06713, 0.2249, 0.09717, 0.2311, 0.0934, 0.2311, 0.09457, 0.2249, 0.09849, 0.2249, 0.03792, 0.2311, 0.04086, 0.2311, 0.03969, 0.2249, 0.0366, 0.2249, 0.0934, 0.2311, 0.06754, 0.2311, 0.06754, 0.2249, 0.09457, 0.2249, 0.0934, 0.2311, 0.09717, 0.2311, 0.09849, 0.2249, 0.09457, 0.2249, 0.06754, 0.2392, 0.06754, 0.2459, 0.04834, 0.2459, 0.04357, 0.2392, 0.06754, 0.2311, 0.06754, 0.2392, 0.04357, 0.2392, 0.04086, 0.2311, 0.06754, 0.2249, 0.06754, 0.2311, 0.04086, 0.2311, 0.03969, 0.2249, 0.06754, 0.2495, 0.06754, 0.2459, 0.08593, 0.2459, 0.08482, 0.2495, 0.09069, 0.2392, 0.09412, 0.2392, 0.09717, 0.2311, 0.0934, 0.2311, 0.08593, 0.2459, 0.08874, 0.2459, 0.09412, 0.2392, 0.09069, 0.2392, 0.04086, 0.2311, 0.06713, 0.2311, 0.06713, 0.2249, 0.03969, 0.2249, 0.04357, 0.2392, 0.06713, 0.2392, 0.06713, 0.2311, 0.04086, 0.2311, 0.04834, 0.2459, 0.06713, 0.2459, 0.06713, 0.2392, 0.04357, 0.2392, 0.04086, 0.2311, 0.03792, 0.2311, 0.0366, 0.2249, 0.03969, 0.2249, 0.04357, 0.2392, 0.04097, 0.2392, 0.03792, 0.2311, 0.04086, 0.2311, 0.04834, 0.2459, 0.04635, 0.2459, 0.04097, 0.2392, 0.04357, 0.2392, 0.06735, 0.2495, 0.06713, 0.2459, 0.04834, 0.2459, 0.04944, 0.2495, 0.2578, 0.2433, 0.2625, 0.2391, 0.2625, 0.2391, 0.2625, 0.2391, 0.2578, 0.2433, 0.2331, 0.2433, 0.2289, 0.2391, 0.2288, 0.2391, 0.2289, 0.2391, 0.2331, 0.2433, 0.2578, 0.2433, 0.2625, 0.2391, 0.2457, 0.2391, 0.2289, 0.2391, 0.2331, 0.2433, 0.2331, 0.2433, 0.2289, 0.2391, 0.2457, 0.2391, 0.2625, 0.2391, 0.2578, 0.2433, 0.2625, 0.2391, 0.2649, 0.2311, 0.2632, 0.2311, 0.2625, 0.2391, 0.2288, 0.2391, 0.2264, 0.2311, 0.2281, 0.2311, 0.2289, 0.2391, 0.2457, 0.2391, 0.2457, 0.2311, 0.2632, 0.2311, 0.2625, 0.2391, 0.2457, 0.2391, 0.2457, 0.2311, 0.2281, 0.2311, 0.2289, 0.2391, 0.2264, 0.2311, 0.226, 0.2266, 0.2278, 0.2266, 0.2281, 0.2311, 0.2457, 0.2311, 0.2458, 0.2266, 0.2639, 0.2266, 0.2632, 0.2311, 0.2457, 0.2311, 0.2458, 0.2266, 0.2278, 0.2266, 0.2281, 0.2311, 0.2649, 0.2311, 0.2657, 0.2266, 0.2639, 0.2266, 0.2632, 0.2311, 0.2281, 0.2311, 0.2278, 0.2266, 0.2458, 0.2266, 0.2457, 0.2311, 0.2289, 0.2391, 0.2281, 0.2311, 0.2457, 0.2311, 0.2457, 0.2391, 0.2632, 0.2311, 0.2639, 0.2266, 0.2657, 0.2266, 0.2649, 0.2311, 0.2625, 0.2391, 0.2632, 0.2311, 0.2649, 0.2311, 0.2625, 0.2391, 0.2632, 0.2311, 0.2639, 0.2266, 0.2458, 0.2266, 0.2457, 0.2311, 0.2625, 0.2391, 0.2632, 0.2311, 0.2457, 0.2311, 0.2457, 0.2391, 0.2281, 0.2311, 0.2278, 0.2266, 0.226, 0.2266, 0.2264, 0.2311, 0.2289, 0.2391, 0.2281, 0.2311, 0.2264, 0.2311, 0.2288, 0.2391, 0.04944, 0.2495, 0.04944, 0.2495, 0.04635, 0.2459, 0.04834, 0.2459, 0.04635, 0.2459, 0.04944, 0.2495, 0.04944, 0.2495, 0.04834, 0.2459, 0.08482, 0.2495, 0.08482, 0.2495, 0.08874, 0.2459, 0.08593, 0.2459, 0.08874, 0.2459, 0.08482, 0.2495, 0.08482, 0.2495, 0.08593, 0.2459, 0.07625, 0.9463, 0.06839, 0.945, 0.06858, 0.9369, 0.0743, 0.9363, 0.06839, 0.945, 0.06107, 0.9475, 0.06322, 0.9374, 0.06858, 0.9369, 0.07809, 0.9496, 0.08565, 0.9538, 0.07134, 0.9543, 0.05945, 0.9506, 0.06839, 0.9501, 0.07178, 0.408, 0.07175, 0.408, 0.06559, 0.408, 0.06559, 0.408, 0.06795, 0.408, 0.2527, 0.3924, 0.2505, 0.3897, 0.252, 0.3903, 0.2566, 0.3929, 0.2468, 0.3971, 0.2474, 0.396, 0.2424, 0.3958, 0.2421, 0.3976, 0.254, 0.3971, 0.2541, 0.3971, 0.2588, 0.3976, 0.2587, 0.398, 0.2482, 0.3924, 0.2474, 0.396, 0.2424, 0.3958, 0.2444, 0.3929, 0.2534, 0.396, 0.2527, 0.3924, 0.2566, 0.3929, 0.2584, 0.3957, 0.2541, 0.3971, 0.2534, 0.396, 0.2584, 0.3957, 0.2588, 0.3976, 0.2467, 0.3971, 0.2468, 0.3971, 0.2421, 0.3976, 0.2422, 0.398, 0.2482, 0.3924, 0.2504, 0.3897, 0.2489, 0.3903, 0.2444, 0.3929, 0.2467, 0.3971, 0.254, 0.3971, 0.2587, 0.398, 0.2422, 0.398, 0.07544, 0.3731, 0.07544, 0.3731, 0.07602, 0.3731, 0.07602, 0.3731, 0.03982, 0.3731, 0.04788, 0.3731, 0.04834, 0.3731, 0.03923, 0.3731, 0.06737, 0.3731, 0.06737, 0.3731, 0.06692, 0.3731, 0.06692, 0.3731, 0.04788, 0.3731, 0.03982, 0.3731, 0.03923, 0.3731, 0.04834, 0.3731, 0.06737, 0.3731, 0.07544, 0.3731, 0.07602, 0.3731, 0.06692, 0.3731, 0.07544, 0.3731, 0.06737, 0.3731, 0.06692, 0.3731, 0.07602, 0.3731, 0.04788, 0.3731, 0.04788, 0.3731, 0.04834, 0.3731, 0.04834, 0.3731, 0.03982, 0.3731, 0.03982, 0.3731, 0.03923, 0.3731, 0.03923, 0.3731, 0.2251, 0.3745, 0.2251, 0.3745, 0.2251, 0.3809, 0.2251, 0.3809, 0.2135, 0.3745, 0.2135, 0.3745, 0.2135, 0.3809, 0.2135, 0.3809, 0.2605, 0.3745, 0.2605, 0.3745, 0.2605, 0.3809, 0.2605, 0.3809, 0.2489, 0.3745, 0.2489, 0.3745, 0.2489, 0.3809, 0.2489, 0.3809, 0.2135, 0.3745, 0.2251, 0.3745, 0.2251, 0.3809, 0.2135, 0.3809, 0.2251, 0.3745, 0.2135, 0.3745, 0.2135, 0.3809, 0.2251, 0.3809, 0.2489, 0.3745, 0.2605, 0.3745, 0.2605, 0.3809, 0.2489, 0.3809, 0.2605, 0.3745, 0.2489, 0.3745, 0.2489, 0.3809, 0.2605, 0.3809])
_ca = me_cube.color_attributes.new('Col', 'BYTE_COLOR', 'CORNER')
_ca.data.foreach_set('color', [1.0, 1.0, 1.0, 1.0, 1.0, 1.0, 1.0, 1.0, 1.0, 1.0, 1.0, 1.0, 1.0, 1.0, 1.0, 1.0, 1.0, 1.0, 1.0, 1.0, 1.0, 1.0, 1.0, 1.0, 1.0, 1.0, 1.0, 1.0, 1.0, 1.0, 1.0, 1.0, 1.0, 1.0, 1.0, 1.0, 1.0, 1.0, 1.0, 1.0, 1.0, 1.0, 1.0, 1.0, 1.0, 1.0, 1.0, 1.0, 1.0, 1.0, 1.0, 1.0, 1.0, 1.0, 1.0, 1.0, 1.0, 1.0, 1.0, 1.0, 1.0, 1.0, 1.0, 1.0, 1.0, 1.0, 1.0, 1.0, 1.0, 1.0, 1.0, 1.0, 1.0, 1.0, 1.0, 1.0, 1.0, 1.0, 1.0, 1.0, 1.0, 1.0, 1.0, 1.0, 1.0, 1.0, 1.0, 1.0, 1.0, 1.0, 1.0, 1.0, 1.0, 1.0, 1.0, 1.0, 1.0, 1.0, 1.0, 1.0, 1.0, 1.0, 1.0, 1.0, 1.0, 1.0, 1.0, 1.0, 1.0, 1.0, 1.0, 1.0, 1.0, 1.0, 1.0, 1.0, 1.0, 1.0, 1.0, 1.0, 1.0, 1.0, 1.0, 1.0, 1.0, 1.0, 1.0, 1.0, 1.0, 1.0, 1.0, 1.0, 1.0, 1.0, 1.0, 1.0, 1.0, 1.0, 1.0, 1.0, 1.0, 1.0, 1.0, 1.0, 1.0, 1.0, 1.0, 1.0, 1.0, 1.0, 1.0, 1.0, 1.0, 1.0, 1.0, 1.0, 1.0, 1.0, 1.0, 1.0, 1.0, 1.0, 1.0, 1.0, 1.0, 1.0, 1.0, 1.0, 1.0, 1.0, 1.0, 1.0, 1.0, 1.0, 1.0, 1.0, 1.0, 1.0, 1.0, 1.0, 1.0, 1.0, 1.0, 1.0, 1.0, 1.0, 1.0, 1.0, 1.0, 1.0, 1.0, 1.0, 1.0, 1.0, 1.0, 1.0, 1.0, 1.0, 1.0, 1.0, 1.0, 1.0, 1.0, 1.0, 1.0, 1.0, 1.0, 1.0, 1.0, 1.0, 1.0, 1.0, 1.0, 1.0, 1.0, 1.0, 1.0, 1.0, 1.0, 1.0, 1.0, 1.0, 1.0, 1.0, 1.0, 1.0, 1.0, 1.0, 1.0, 1.0, 1.0, 1.0, 1.0, 1.0, 1.0, 1.0, 1.0, 1.0, 1.0, 1.0, 1.0, 1.0, 1.0, 1.0, 1.0, 1.0, 1.0, 1.0, 1.0, 1.0, 1.0, 1.0, 1.0, 1.0, 1.0, 1.0, 1.0, 1.0, 1.0, 1.0, 1.0, 1.0, 1.0, 1.0, 1.0, 1.0, 1.0, 1.0, 1.0, 1.0, 1.0, 1.0, 1.0, 1.0, 1.0, 1.0, 1.0, 1.0, 1.0, 1.0, 1.0, 1.0, 1.0, 1.0, 1.0, 1.0, 1.0, 1.0, 1.0, 1.0, 1.0, 1.0, 1.0, 1.0, 1.0, 1.0, 1.0, 1.0, 1.0, 1.0, 1.0, 1.0, 1.0, 1.0, 1.0, 1.0, 1.0, 1.0, 1.0, 1.0, 1.0, 1.0, 1.0, 1.0, 1.0, 1.0, 1.0, 1.0, 1.0, 1.0, 1.0, 1.0, 1.0, 1.0, 1.0, 1.0, 1.0, 1.0, 1.0, 1.0, 1.0, 1.0, 1.0, 1.0, 1.0, 1.0, 1.0, 1.0, 1.0, 1.0, 1.0, 1.0, 1.0, 1.0, 1.0, 1.0, 1.0, 1.0, 1.0, 1.0, 1.0, 1.0, 1.0, 1.0, 1.0, 1.0, 1.0, 1.0, 1.0, 1.0, 1.0, 1.0, 1.0, 1.0, 1.0, 1.0, 1.0, 1.0, 1.0, 1.0, 1.0, 1.0, 1.0, 1.0, 1.0, 1.0, 1.0, 1.0, 1.0, 1.0, 1.0, 1.0, 1.0, 1.0, 1.0, 1.0, 1.0, 1.0, 1.0, 1.0, 1.0, 1.0, 1.0, 1.0, 1.0, 1.0, 1.0, 1.0, 1.0, 1.0, 1.0, 1.0, 1.0, 1.0, 1.0, 1.0, 1.0, 1.0, 1.0, 1.0, 1.0, 1.0, 1.0, 1.0, 1.0, 1.0, 1.0, 1.0, 1.0, 1.0, 1.0, 1.0, 1.0, 1.0, 1.0, 1.0, 1.0, 1.0, 1.0, 1.0, 1.0, 1.0, 1.0, 1.0, 1.0, 1.0, 1.0, 1.0, 1.0, 1.0, 1.0, 1.0, 1.0, 1.0, 1.0, 1.0, 1.0, 1.0, 1.0, 1.0, 1.0, 1.0, 1.0, 1.0, 1.0, 1.0, 1.0, 1.0, 1.0, 1.0, 1.0, 1.0, 1.0, 1.0, 1.0, 1.0, 1.0, 1.0, 1.0, 1.0, 1.0, 1.0, 1.0, 1.0, 1.0, 1.0, 1.0, 1.0, 1.0, 1.0, 1.0, 1.0, 1.0, 1.0, 1.0, 1.0, 1.0, 1.0, 1.0, 1.0, 1.0, 1.0, 1.0, 1.0, 1.0, 1.0, 1.0, 1.0, 1.0, 1.0, 1.0, 1.0, 1.0, 1.0, 1.0, 1.0, 1.0, 1.0, 1.0, 1.0, 1.0, 1.0, 1.0, 1.0, 1.0, 1.0, 1.0, 1.0, 1.0, 1.0, 1.0, 1.0, 1.0, 1.0, 1.0, 1.0, 1.0, 1.0, 1.0, 1.0, 1.0, 1.0, 1.0, 1.0, 1.0, 1.0, 1.0, 1.0, 1.0, 1.0, 1.0, 1.0, 1.0, 1.0, 1.0, 1.0, 1.0, 1.0, 1.0, 1.0, 1.0, 1.0, 1.0, 1.0, 1.0, 1.0, 1.0, 1.0, 1.0, 1.0, 1.0, 1.0, 1.0, 1.0, 1.0, 1.0, 1.0, 1.0, 1.0, 1.0, 1.0, 1.0, 1.0, 1.0, 1.0, 1.0, 1.0, 1.0, 1.0, 1.0, 1.0, 1.0, 1.0, 1.0, 1.0, 1.0, 1.0, 1.0, 1.0, 1.0, 1.0, 1.0, 1.0, 1.0, 1.0, 1.0, 1.0, 1.0, 1.0, 1.0, 1.0, 1.0, 1.0, 1.0, 1.0, 1.0, 1.0, 1.0, 1.0, 1.0, 1.0, 1.0, 1.0, 1.0, 1.0, 1.0, 1.0, 1.0, 1.0, 1.0, 1.0, 1.0, 1.0, 1.0, 1.0, 1.0, 1.0, 1.0, 1.0, 1.0, 1.0, 1.0, 1.0, 1.0, 1.0, 1.0, 1.0, 1.0, 1.0, 1.0, 1.0, 1.0, 1.0, 1.0, 1.0, 1.0, 1.0, 1.0, 1.0, 1.0, 1.0, 1.0, 1.0, 1.0, 1.0, 1.0, 1.0, 1.0, 1.0, 1.0, 1.0, 1.0, 1.0, 1.0, 1.0, 1.0, 1.0, 1.0, 1.0, 1.0, 1.0, 1.0, 1.0, 1.0, 1.0, 1.0, 1.0, 1.0, 1.0, 1.0, 1.0, 1.0, 1.0, 1.0, 1.0, 1.0, 1.0, 1.0, 1.0, 1.0, 1.0, 1.0, 1.0, 1.0, 1.0, 1.0, 1.0, 1.0, 1.0, 1.0, 1.0, 1.0, 1.0, 1.0, 1.0, 1.0, 1.0, 1.0, 1.0, 1.0, 1.0, 1.0, 1.0, 1.0, 1.0, 1.0, 1.0, 1.0, 1.0, 1.0, 1.0, 1.0, 1.0, 1.0, 1.0, 1.0, 1.0, 1.0, 1.0, 1.0, 1.0, 1.0, 1.0, 1.0, 1.0, 1.0, 1.0, 1.0, 1.0, 1.0, 1.0, 1.0, 1.0, 1.0, 1.0, 1.0, 1.0, 1.0, 1.0, 1.0, 1.0, 1.0, 1.0, 1.0, 1.0, 1.0, 1.0, 1.0, 1.0, 1.0, 1.0, 1.0, 1.0, 1.0, 1.0, 1.0, 1.0, 1.0, 1.0, 1.0, 1.0, 1.0, 1.0, 1.0, 1.0, 1.0, 1.0, 1.0, 1.0, 1.0, 1.0, 1.0, 1.0, 1.0, 1.0, 1.0, 1.0, 1.0, 1.0, 1.0, 1.0, 1.0, 1.0, 1.0, 1.0, 1.0, 1.0, 1.0, 1.0, 1.0, 1.0, 1.0, 1.0, 1.0, 1.0, 1.0, 1.0, 1.0, 1.0, 1.0, 1.0, 1.0, 1.0, 1.0, 1.0, 1.0, 1.0, 1.0, 1.0, 1.0, 1.0, 1.0, 1.0, 1.0, 1.0, 1.0, 1.0, 1.0, 1.0, 1.0, 1.0, 1.0, 1.0, 1.0, 1.0, 1.0, 1.0, 1.0, 1.0, 1.0, 1.0, 1.0, 1.0, 1.0, 1.0, 1.0, 1.0, 1.0, 1.0, 1.0, 1.0, 1.0, 1.0, 1.0, 1.0, 1.0, 1.0, 1.0, 1.0, 1.0, 1.0, 1.0, 1.0, 1.0, 1.0, 1.0, 1.0, 1.0, 1.0, 1.0, 1.0, 1.0, 1.0, 1.0, 1.0, 1.0, 1.0, 1.0, 1.0, 1.0, 1.0, 1.0, 1.0, 1.0, 1.0, 1.0, 1.0, 1.0, 1.0, 1.0, 1.0, 1.0, 1.0, 1.0, 1.0, 1.0, 1.0, 1.0, 1.0, 1.0, 1.0, 1.0, 1.0, 1.0, 1.0, 1.0, 1.0, 1.0, 1.0, 1.0, 1.0, 1.0, 1.0, 1.0, 1.0, 1.0, 1.0, 1.0, 1.0, 1.0, 1.0, 1.0, 1.0, 1.0, 1.0, 1.0, 1.0, 1.0, 1.0, 1.0, 1.0, 1.0, 1.0, 1.0, 1.0, 1.0, 1.0, 1.0, 1.0, 1.0, 1.0, 1.0, 1.0, 1.0, 1.0, 1.0, 1.0, 1.0, 1.0, 1.0, 1.0, 1.0, 1.0, 1.0, 1.0, 1.0, 1.0, 1.0, 1.0, 1.0, 1.0, 1.0, 1.0, 1.0, 1.0, 1.0, 1.0, 1.0, 1.0, 1.0, 1.0, 1.0, 1.0, 1.0, 1.0, 1.0, 1.0, 1.0, 1.0, 1.0, 1.0, 1.0, 1.0, 1.0, 1.0, 1.0, 1.0, 1.0, 1.0, 1.0, 1.0, 1.0, 1.0, 1.0, 1.0, 1.0, 1.0, 1.0, 1.0, 1.0, 1.0, 1.0, 1.0, 1.0, 1.0, 1.0, 1.0, 1.0, 1.0, 1.0, 1.0, 1.0, 1.0, 1.0, 1.0, 1.0, 1.0, 1.0, 1.0, 1.0, 1.0, 1.0, 1.0, 1.0, 1.0, 1.0, 1.0, 1.0, 1.0, 1.0, 1.0, 1.0, 1.0, 1.0, 1.0, 1.0, 1.0, 1.0, 1.0, 1.0, 1.0, 1.0, 1.0, 1.0, 1.0, 1.0, 1.0, 1.0, 1.0, 1.0, 1.0, 1.0, 1.0, 1.0, 1.0, 1.0, 1.0, 1.0, 1.0, 1.0, 1.0, 1.0, 1.0, 1.0, 1.0, 1.0, 1.0, 1.0, 1.0, 1.0, 1.0, 1.0, 1.0, 1.0, 1.0, 1.0, 1.0, 1.0, 1.0, 1.0, 1.0, 1.0, 1.0, 1.0, 1.0, 1.0, 1.0, 1.0, 1.0, 1.0, 1.0, 1.0, 1.0, 1.0, 1.0, 1.0, 1.0, 1.0, 1.0, 1.0, 1.0, 1.0, 1.0, 1.0, 1.0, 1.0, 1.0, 1.0, 1.0, 1.0, 1.0, 1.0, 1.0, 1.0, 1.0, 1.0, 1.0, 1.0, 1.0, 1.0, 1.0, 1.0, 1.0, 1.0, 1.0, 1.0, 1.0, 1.0, 1.0, 1.0, 1.0, 1.0, 1.0, 1.0, 1.0, 1.0, 1.0, 1.0, 1.0, 1.0, 1.0, 1.0, 1.0, 1.0, 1.0, 1.0, 1.0, 1.0, 1.0, 1.0, 1.0, 1.0, 1.0, 1.0, 1.0, 1.0, 1.0, 1.0, 1.0, 1.0, 1.0, 1.0, 1.0, 1.0, 1.0, 1.0, 1.0, 1.0, 1.0, 1.0, 1.0, 1.0, 1.0, 1.0, 1.0, 1.0, 1.0, 1.0, 1.0, 1.0, 1.0, 1.0, 1.0, 1.0, 1.0, 1.0, 1.0, 1.0, 1.0, 1.0, 1.0, 1.0, 1.0, 1.0, 1.0, 1.0, 1.0, 1.0, 1.0, 1.0, 1.0, 1.0, 1.0, 1.0, 1.0, 1.0, 1.0, 1.0, 1.0, 1.0, 1.0, 1.0, 1.0, 1.0, 1.0, 1.0, 1.0, 1.0, 1.0, 1.0, 1.0, 1.0, 1.0, 1.0, 1.0, 1.0, 1.0, 1.0, 1.0, 1.0, 1.0, 1.0, 1.0, 1.0, 1.0, 1.0, 1.0, 1.0, 1.0, 1.0, 1.0, 1.0, 1.0, 1.0, 1.0, 1.0, 1.0, 1.0, 1.0, 1.0, 1.0, 1.0, 1.0, 1.0, 1.0, 1.0, 1.0, 1.0, 1.0, 1.0, 1.0, 1.0, 1.0, 1.0, 1.0, 1.0, 1.0, 1.0, 1.0, 1.0, 1.0, 1.0, 1.0, 1.0, 1.0, 1.0, 1.0, 1.0, 1.0, 1.0, 1.0, 1.0, 1.0, 1.0, 1.0, 1.0, 1.0, 1.0, 1.0, 1.0, 1.0, 1.0, 1.0, 1.0, 1.0, 1.0, 1.0, 1.0, 1.0, 1.0, 1.0, 1.0, 1.0, 1.0, 1.0, 1.0, 1.0, 1.0, 1.0, 1.0, 1.0, 1.0, 1.0, 1.0, 1.0, 1.0, 1.0, 1.0, 1.0, 1.0, 1.0, 1.0, 1.0, 1.0, 1.0, 1.0, 1.0, 1.0, 1.0, 1.0, 1.0, 1.0, 1.0, 1.0, 1.0, 1.0, 1.0, 1.0, 1.0, 1.0, 1.0, 1.0, 1.0, 1.0, 1.0, 1.0, 1.0, 1.0, 1.0, 1.0, 1.0, 1.0, 1.0, 1.0, 1.0, 1.0, 1.0, 1.0, 1.0, 1.0, 1.0, 1.0, 1.0, 1.0, 1.0, 1.0, 1.0, 1.0, 1.0, 1.0, 1.0, 1.0, 1.0, 1.0, 1.0, 1.0, 1.0, 1.0, 1.0, 1.0, 1.0, 1.0, 1.0, 1.0, 1.0, 1.0, 1.0, 1.0, 1.0, 1.0, 1.0, 1.0, 1.0, 1.0, 1.0, 1.0, 1.0, 1.0, 1.0, 1.0, 1.0, 1.0, 1.0, 1.0, 1.0, 1.0, 1.0, 1.0, 1.0, 1.0, 1.0, 1.0, 1.0, 1.0, 1.0, 1.0, 1.0, 1.0, 1.0, 1.0, 1.0, 1.0, 1.0, 1.0, 1.0, 1.0, 1.0, 1.0, 1.0, 1.0, 1.0, 1.0, 1.0, 1.0, 1.0, 1.0, 1.0, 1.0, 1.0, 1.0, 1.0, 1.0, 1.0, 1.0, 1.0, 1.0, 1.0, 1.0, 1.0, 1.0, 1.0, 1.0, 1.0, 1.0, 1.0, 1.0, 1.0, 1.0, 1.0, 1.0, 1.0, 1.0, 1.0, 1.0, 1.0, 1.0, 1.0, 1.0, 1.0, 1.0, 1.0, 1.0, 1.0, 1.0, 1.0, 1.0, 1.0, 1.0, 1.0, 1.0, 1.0, 1.0, 1.0, 1.0, 1.0, 1.0, 1.0, 1.0, 1.0, 1.0, 1.0, 1.0, 1.0, 1.0, 1.0, 1.0, 1.0, 1.0, 1.0, 1.0, 1.0, 1.0, 1.0, 1.0, 1.0, 1.0, 1.0, 1.0, 1.0, 1.0, 1.0, 1.0, 1.0, 1.0, 1.0, 1.0, 1.0, 1.0, 1.0, 1.0, 1.0, 1.0, 1.0, 1.0, 1.0, 1.0, 1.0, 1.0, 1.0, 1.0, 1.0, 1.0, 1.0, 1.0, 1.0, 1.0, 1.0, 1.0, 1.0, 1.0, 1.0, 1.0, 1.0, 1.0, 1.0, 1.0, 1.0, 1.0, 1.0, 1.0, 1.0, 1.0, 1.0, 1.0, 1.0, 1.0, 1.0, 1.0, 1.0, 1.0, 1.0, 1.0, 1.0, 1.0, 1.0, 1.0, 1.0, 1.0, 1.0, 1.0, 1.0, 1.0, 1.0, 1.0, 1.0, 1.0, 1.0, 1.0, 1.0, 1.0, 1.0, 1.0, 1.0, 1.0, 1.0, 1.0, 1.0, 1.0, 1.0, 1.0, 1.0, 1.0, 1.0, 1.0, 1.0, 1.0, 1.0, 1.0, 1.0, 1.0, 1.0, 1.0, 1.0, 1.0, 1.0, 1.0, 1.0, 1.0, 1.0, 1.0, 1.0, 1.0, 1.0, 1.0, 1.0, 1.0, 1.0, 1.0, 1.0, 1.0, 1.0, 1.0, 1.0, 1.0, 1.0, 1.0, 1.0, 1.0, 1.0, 1.0, 1.0, 1.0, 1.0, 1.0, 1.0, 1.0, 1.0, 1.0, 1.0, 1.0, 1.0, 1.0, 1.0, 1.0, 1.0, 1.0, 1.0, 1.0, 1.0, 1.0, 1.0, 1.0, 1.0, 1.0, 1.0, 1.0, 1.0, 1.0, 1.0, 1.0, 1.0, 1.0, 1.0, 1.0, 1.0, 1.0, 1.0, 1.0, 1.0, 1.0, 1.0, 1.0, 1.0, 1.0, 1.0, 1.0, 1.0, 1.0, 1.0, 1.0, 1.0, 1.0, 1.0, 1.0, 1.0, 1.0, 1.0, 1.0, 1.0, 1.0, 1.0, 1.0, 1.0, 1.0, 1.0, 1.0, 1.0, 1.0, 1.0, 1.0, 1.0, 1.0, 1.0, 1.0, 1.0, 1.0, 1.0, 1.0, 1.0, 1.0, 1.0, 1.0, 1.0, 1.0, 1.0, 1.0, 1.0, 1.0, 1.0, 1.0, 1.0, 1.0, 1.0, 1.0, 1.0, 1.0, 1.0, 1.0, 1.0, 1.0, 1.0, 1.0, 1.0, 1.0, 1.0, 1.0, 1.0, 1.0, 1.0, 1.0, 1.0, 1.0, 1.0, 1.0, 1.0, 1.0, 1.0, 1.0, 1.0, 1.0, 1.0, 1.0, 1.0, 1.0, 1.0, 1.0, 1.0, 1.0, 1.0, 1.0, 1.0, 1.0, 1.0, 1.0, 1.0, 1.0, 1.0, 1.0, 1.0, 1.0, 1.0, 1.0, 1.0, 1.0, 1.0, 1.0, 1.0, 1.0, 1.0, 1.0, 1.0, 1.0, 1.0, 1.0, 1.0, 1.0, 1.0, 1.0, 1.0, 1.0, 1.0, 1.0, 1.0, 1.0, 1.0, 1.0, 1.0, 1.0, 1.0, 1.0, 1.0, 1.0, 1.0, 1.0, 1.0, 1.0, 1.0, 1.0, 1.0, 1.0, 1.0, 1.0, 1.0, 1.0, 1.0, 1.0, 1.0, 1.0, 1.0, 1.0, 1.0, 1.0, 1.0, 1.0, 1.0, 1.0, 1.0, 1.0, 1.0, 1.0, 1.0, 1.0, 1.0, 1.0, 1.0, 1.0, 1.0, 1.0, 1.0, 1.0, 1.0, 1.0, 1.0, 1.0, 1.0, 1.0, 1.0, 1.0, 1.0, 1.0, 1.0, 1.0, 1.0, 1.0, 1.0, 1.0, 1.0, 1.0, 1.0, 1.0, 1.0, 1.0, 1.0, 1.0, 1.0, 1.0, 1.0, 1.0, 1.0, 1.0, 1.0, 1.0, 1.0, 1.0, 1.0, 1.0, 1.0, 1.0, 1.0, 1.0, 1.0, 1.0, 1.0, 1.0, 1.0, 1.0, 1.0, 1.0, 1.0, 1.0, 1.0, 1.0, 1.0, 1.0, 1.0, 1.0, 1.0, 1.0, 1.0, 1.0, 1.0, 1.0, 1.0, 1.0, 1.0, 1.0, 1.0, 1.0, 1.0, 1.0, 1.0, 1.0, 1.0, 1.0, 1.0, 1.0, 1.0, 1.0, 1.0, 1.0, 1.0, 1.0, 1.0, 1.0, 1.0, 1.0, 1.0, 1.0, 1.0, 1.0, 1.0, 1.0, 1.0, 1.0, 1.0, 1.0, 1.0, 1.0, 1.0, 1.0, 1.0, 1.0, 1.0, 1.0, 1.0, 1.0, 1.0, 1.0, 1.0, 1.0, 1.0, 1.0, 1.0, 1.0, 1.0, 1.0, 1.0, 1.0, 1.0, 1.0, 1.0, 1.0, 1.0, 1.0, 1.0, 1.0, 1.0, 1.0, 1.0, 1.0, 1.0, 1.0, 1.0, 1.0, 1.0, 1.0, 1.0, 1.0, 1.0, 1.0, 1.0, 1.0, 1.0, 1.0, 1.0, 1.0, 1.0, 1.0, 1.0, 1.0, 1.0, 1.0, 1.0, 1.0, 1.0, 1.0, 1.0, 1.0, 1.0, 1.0, 1.0, 1.0, 1.0, 1.0, 1.0, 1.0, 1.0, 1.0, 1.0, 1.0, 1.0, 1.0, 1.0, 1.0, 1.0, 1.0, 1.0, 1.0, 1.0, 1.0, 1.0, 1.0, 1.0, 1.0, 1.0, 1.0, 1.0, 1.0, 1.0, 1.0, 1.0, 1.0, 1.0, 1.0, 1.0, 1.0, 1.0, 1.0, 1.0, 1.0, 1.0, 1.0, 1.0, 1.0, 1.0, 1.0, 1.0, 1.0, 1.0, 1.0, 1.0, 1.0, 1.0, 1.0, 1.0, 1.0, 1.0, 1.0, 1.0, 1.0, 1.0, 1.0, 1.0, 1.0, 1.0, 1.0, 1.0, 1.0, 1.0, 1.0, 1.0, 1.0, 1.0, 1.0, 1.0, 1.0, 1.0, 1.0, 1.0, 1.0, 1.0, 1.0, 1.0, 1.0, 1.0, 1.0, 1.0, 1.0, 1.0, 1.0, 1.0, 1.0, 1.0, 1.0, 1.0, 1.0, 1.0, 1.0, 1.0, 1.0, 1.0, 1.0, 1.0, 1.0, 1.0, 1.0, 1.0, 1.0, 1.0, 1.0, 1.0, 1.0, 1.0, 1.0, 1.0, 1.0, 1.0, 1.0, 1.0, 1.0, 1.0, 1.0, 1.0, 1.0, 1.0, 1.0, 1.0, 1.0, 1.0, 1.0, 1.0, 1.0, 1.0, 1.0, 1.0, 1.0, 1.0, 1.0, 1.0, 1.0, 1.0, 1.0, 1.0, 1.0, 1.0, 1.0, 1.0, 1.0, 1.0, 1.0, 1.0, 1.0, 1.0, 1.0, 1.0, 1.0, 1.0, 1.0, 1.0, 1.0, 1.0, 1.0, 1.0, 1.0, 1.0, 1.0, 1.0, 1.0, 1.0, 1.0, 1.0, 1.0, 1.0, 1.0, 1.0, 1.0, 1.0, 1.0, 1.0, 1.0, 1.0, 1.0, 1.0, 1.0, 1.0, 1.0, 1.0, 1.0, 1.0, 1.0, 1.0, 1.0, 1.0, 1.0, 1.0, 1.0, 1.0, 1.0, 1.0, 1.0, 1.0, 1.0, 1.0, 1.0, 1.0, 1.0, 1.0, 1.0, 1.0, 1.0, 1.0, 1.0, 1.0, 1.0, 1.0, 1.0, 1.0, 1.0, 1.0, 1.0, 1.0, 1.0, 1.0, 1.0, 1.0, 1.0, 1.0, 1.0, 1.0, 1.0, 1.0, 1.0, 1.0, 1.0, 1.0, 1.0, 1.0, 1.0, 1.0, 1.0, 1.0, 1.0, 1.0, 1.0, 1.0, 1.0, 1.0, 1.0, 1.0, 1.0, 1.0, 1.0, 1.0, 1.0, 1.0, 1.0, 1.0, 1.0, 1.0, 1.0, 1.0, 1.0, 1.0, 1.0, 1.0, 1.0, 1.0, 1.0, 1.0, 1.0, 1.0, 1.0, 1.0, 1.0, 1.0, 1.0, 1.0, 1.0, 1.0, 1.0, 1.0, 1.0, 1.0, 1.0, 1.0, 1.0, 1.0, 1.0, 1.0, 1.0, 1.0, 1.0, 1.0, 1.0, 1.0, 1.0, 1.0, 1.0, 1.0, 1.0, 1.0, 1.0, 1.0, 1.0, 1.0, 1.0, 1.0, 1.0, 1.0, 1.0, 1.0, 1.0, 1.0, 1.0, 1.0, 1.0, 1.0, 1.0, 1.0, 1.0, 1.0, 1.0, 1.0, 1.0, 1.0, 1.0, 1.0, 1.0, 1.0, 1.0, 1.0, 1.0, 1.0, 1.0, 1.0, 1.0, 1.0, 1.0, 1.0, 1.0, 1.0, 1.0, 1.0, 1.0, 1.0, 1.0, 1.0, 1.0, 1.0, 1.0, 1.0, 1.0, 1.0, 1.0, 1.0, 1.0, 1.0, 1.0, 1.0, 1.0, 1.0, 1.0, 1.0, 1.0, 1.0, 1.0, 1.0, 1.0, 1.0, 1.0, 1.0, 1.0, 1.0, 1.0, 1.0, 1.0, 1.0, 1.0, 1.0, 1.0, 1.0, 1.0, 1.0, 1.0, 1.0, 1.0, 1.0, 1.0, 1.0, 1.0, 1.0, 1.0, 1.0, 1.0, 1.0, 1.0, 1.0, 1.0, 1.0, 1.0, 1.0, 1.0, 1.0, 1.0, 1.0, 1.0, 1.0, 1.0, 1.0, 1.0, 1.0, 1.0, 1.0, 1.0, 1.0, 1.0, 1.0, 1.0, 1.0, 1.0, 1.0, 1.0, 1.0, 1.0, 1.0, 1.0, 1.0, 1.0, 1.0, 1.0, 1.0, 1.0, 1.0, 1.0, 1.0, 1.0, 1.0, 1.0, 1.0, 1.0, 1.0, 1.0, 1.0, 1.0, 1.0, 1.0, 1.0, 1.0, 1.0, 1.0, 1.0, 1.0, 1.0, 1.0, 1.0, 1.0, 1.0, 1.0, 1.0, 1.0, 1.0, 1.0, 1.0, 1.0, 1.0, 1.0, 1.0, 1.0, 1.0, 1.0, 1.0, 1.0, 1.0, 1.0, 1.0, 1.0, 1.0, 1.0, 1.0, 1.0, 1.0, 1.0, 1.0, 1.0, 1.0, 1.0, 1.0, 1.0, 1.0, 1.0, 1.0, 1.0, 1.0, 1.0, 1.0, 1.0, 1.0, 1.0, 1.0, 1.0, 1.0, 1.0, 1.0, 1.0, 1.0, 1.0, 1.0, 1.0, 1.0, 1.0, 1.0, 1.0, 1.0, 1.0, 1.0, 1.0, 1.0, 1.0, 1.0, 1.0, 1.0, 1.0, 1.0, 1.0, 1.0, 1.0, 1.0, 1.0, 1.0, 1.0, 1.0, 1.0, 1.0, 1.0, 1.0, 1.0, 1.0, 1.0, 1.0, 1.0, 1.0, 1.0, 1.0, 1.0, 1.0, 1.0, 1.0, 1.0, 1.0, 1.0, 1.0, 1.0, 1.0, 1.0, 1.0, 1.0, 1.0, 1.0, 1.0, 1.0, 1.0, 1.0, 1.0, 1.0, 1.0, 1.0, 1.0, 1.0, 1.0, 1.0, 1.0, 1.0, 1.0, 1.0, 1.0, 1.0, 1.0, 1.0, 1.0, 1.0, 1.0, 1.0, 1.0, 1.0, 1.0, 1.0, 1.0, 1.0, 1.0, 1.0, 1.0, 1.0, 1.0, 1.0, 1.0, 1.0, 1.0, 1.0, 1.0, 1.0, 1.0, 1.0, 1.0, 1.0, 1.0, 1.0, 1.0, 1.0, 1.0, 1.0, 1.0, 1.0, 1.0, 1.0, 1.0, 1.0, 1.0, 1.0, 1.0, 1.0, 1.0, 1.0, 1.0, 1.0, 1.0, 1.0, 1.0, 1.0, 1.0, 1.0, 1.0, 1.0, 1.0, 1.0, 1.0, 1.0, 1.0, 1.0, 1.0, 1.0, 1.0, 1.0, 1.0, 1.0, 1.0, 1.0, 1.0, 1.0, 1.0, 1.0, 1.0, 1.0, 1.0, 1.0, 1.0, 1.0, 1.0, 1.0, 1.0, 1.0, 1.0, 1.0, 1.0, 1.0, 1.0, 1.0, 1.0, 1.0, 1.0, 1.0, 1.0, 1.0, 1.0, 1.0, 1.0, 1.0, 1.0, 1.0, 1.0, 1.0, 1.0, 1.0, 1.0, 1.0, 1.0, 1.0, 1.0, 1.0, 1.0, 1.0, 1.0, 1.0, 1.0, 1.0, 1.0, 1.0, 1.0, 1.0, 1.0, 1.0, 1.0, 1.0, 1.0, 1.0, 1.0, 1.0, 1.0, 1.0, 1.0, 1.0, 1.0, 1.0, 1.0, 1.0, 1.0, 1.0, 1.0, 1.0, 1.0, 1.0, 1.0, 1.0, 1.0, 1.0, 1.0, 1.0, 1.0, 1.0, 1.0, 1.0, 1.0, 1.0, 1.0, 1.0, 1.0, 1.0, 1.0, 1.0, 1.0, 1.0, 1.0, 1.0, 1.0, 1.0, 1.0, 1.0, 1.0, 1.0, 1.0, 1.0, 1.0, 1.0, 1.0, 1.0, 1.0, 1.0, 1.0, 1.0, 1.0, 1.0, 1.0, 1.0, 1.0, 1.0, 1.0, 1.0, 1.0, 1.0, 1.0, 1.0, 1.0, 1.0, 1.0, 1.0, 1.0, 1.0, 1.0, 1.0, 1.0, 1.0, 1.0, 1.0, 1.0, 1.0, 1.0, 1.0, 1.0, 1.0, 1.0, 1.0, 1.0, 1.0, 1.0, 1.0, 1.0, 1.0, 1.0, 1.0, 1.0, 1.0, 1.0, 1.0, 1.0, 1.0, 1.0, 1.0, 1.0, 1.0, 1.0, 1.0, 1.0, 1.0, 1.0, 1.0, 1.0, 1.0, 1.0, 1.0, 1.0, 1.0, 1.0, 1.0, 1.0, 1.0, 1.0, 1.0, 1.0, 1.0, 1.0, 1.0, 1.0, 1.0, 1.0, 1.0, 1.0, 1.0, 1.0, 1.0, 1.0, 1.0, 1.0, 1.0, 1.0, 1.0, 1.0, 1.0, 1.0, 1.0, 1.0, 1.0, 1.0, 1.0, 1.0, 1.0, 1.0, 1.0, 1.0, 1.0, 1.0, 1.0, 1.0, 1.0, 1.0, 1.0, 1.0, 1.0, 1.0, 1.0, 1.0, 1.0, 1.0, 1.0, 1.0, 1.0, 1.0, 1.0, 1.0, 1.0, 1.0, 1.0, 1.0, 1.0, 1.0, 1.0, 1.0, 1.0, 1.0, 1.0, 1.0, 1.0, 1.0, 1.0, 1.0, 1.0, 1.0, 1.0, 1.0, 1.0, 1.0, 1.0, 1.0, 1.0, 1.0, 1.0, 1.0, 1.0, 1.0, 1.0, 1.0, 1.0, 1.0, 1.0, 1.0, 1.0, 1.0, 1.0, 1.0, 1.0, 1.0, 1.0, 1.0, 1.0, 1.0, 1.0, 1.0, 1.0, 1.0, 1.0, 1.0, 1.0, 1.0, 1.0, 1.0, 1.0, 1.0, 1.0, 1.0, 1.0, 1.0, 1.0, 1.0, 1.0, 1.0, 1.0, 1.0, 1.0, 1.0, 1.0, 1.0, 1.0, 1.0, 1.0, 1.0, 1.0, 1.0, 1.0, 1.0, 1.0, 1.0, 1.0, 1.0, 1.0, 1.0, 1.0, 1.0, 1.0, 1.0, 1.0, 1.0, 1.0, 1.0, 1.0, 1.0, 1.0, 1.0, 1.0, 1.0, 1.0, 1.0, 1.0, 1.0, 1.0, 1.0, 1.0, 1.0, 1.0, 1.0, 1.0, 1.0, 1.0, 1.0, 1.0, 1.0, 1.0, 1.0, 1.0, 1.0, 1.0, 1.0, 1.0, 1.0, 1.0, 1.0, 1.0, 1.0, 1.0, 1.0, 1.0, 1.0, 1.0, 1.0, 1.0, 1.0, 1.0, 1.0, 1.0, 1.0, 1.0, 1.0, 1.0, 1.0, 1.0, 1.0, 1.0, 1.0, 1.0, 1.0, 1.0, 1.0, 1.0, 1.0, 1.0, 1.0, 1.0, 1.0, 1.0, 1.0, 1.0, 1.0, 1.0, 1.0, 1.0, 1.0, 1.0, 1.0, 1.0, 1.0, 1.0, 1.0, 1.0, 1.0, 1.0, 1.0, 1.0, 1.0, 1.0, 1.0, 1.0, 1.0, 1.0, 1.0, 1.0, 1.0, 1.0, 1.0, 1.0, 1.0, 1.0, 1.0, 1.0, 1.0, 1.0, 1.0, 1.0, 1.0, 1.0, 1.0, 1.0, 1.0, 1.0, 1.0, 1.0, 1.0, 1.0, 1.0, 1.0, 1.0, 1.0, 1.0, 1.0, 1.0, 1.0, 1.0, 1.0, 1.0, 1.0, 1.0, 1.0, 1.0, 1.0, 1.0, 1.0, 1.0, 1.0, 1.0, 1.0, 1.0, 1.0, 1.0, 1.0, 1.0, 1.0, 1.0, 1.0, 1.0, 1.0, 1.0, 1.0, 1.0, 1.0, 1.0, 1.0, 1.0, 1.0, 1.0, 1.0, 1.0, 1.0, 1.0, 1.0, 1.0, 1.0, 1.0, 1.0, 1.0, 1.0, 1.0, 1.0, 1.0, 1.0, 1.0, 1.0, 1.0, 1.0, 1.0, 1.0, 1.0, 1.0, 1.0, 1.0, 1.0, 1.0, 1.0, 1.0, 1.0, 1.0, 1.0, 1.0, 1.0, 1.0, 1.0, 1.0, 1.0, 1.0, 1.0, 1.0, 1.0, 1.0, 1.0, 1.0, 1.0, 1.0, 1.0, 1.0, 1.0, 1.0, 1.0, 1.0, 1.0, 1.0, 1.0, 1.0, 1.0, 1.0, 1.0, 1.0, 1.0, 1.0, 1.0, 1.0, 1.0, 1.0, 1.0, 1.0, 1.0, 1.0, 1.0, 1.0, 1.0, 1.0, 1.0, 1.0, 1.0, 1.0, 1.0, 1.0, 1.0, 1.0, 1.0, 1.0, 1.0, 1.0, 1.0, 1.0, 1.0, 1.0, 1.0, 1.0, 1.0, 1.0, 1.0, 1.0, 1.0, 1.0, 1.0, 1.0, 1.0, 1.0, 1.0, 1.0, 1.0, 1.0, 1.0, 1.0, 1.0, 1.0, 1.0, 1.0, 1.0, 1.0, 1.0, 1.0, 1.0, 1.0, 1.0, 1.0, 1.0, 1.0, 1.0, 1.0, 1.0, 1.0, 1.0, 1.0, 1.0, 1.0, 1.0, 1.0, 1.0, 1.0, 1.0, 1.0, 1.0, 1.0, 1.0, 1.0, 1.0, 1.0, 1.0, 1.0, 1.0, 1.0, 1.0, 1.0, 1.0, 1.0, 1.0, 1.0, 1.0, 1.0, 1.0, 1.0, 1.0, 1.0, 1.0, 1.0, 1.0, 1.0, 1.0, 1.0, 1.0, 1.0, 1.0, 1.0, 1.0, 1.0, 1.0, 1.0, 1.0, 1.0, 1.0, 1.0, 1.0, 1.0, 1.0, 1.0, 1.0, 1.0, 1.0, 1.0, 1.0, 1.0, 1.0, 1.0, 1.0, 1.0, 1.0, 1.0, 1.0, 1.0, 1.0, 1.0, 1.0, 1.0, 1.0, 1.0, 1.0, 1.0, 1.0, 1.0, 1.0, 1.0, 1.0, 1.0, 1.0, 1.0, 1.0, 1.0, 1.0, 1.0, 1.0, 1.0, 1.0, 1.0, 1.0, 1.0, 1.0, 1.0, 1.0, 1.0, 1.0, 1.0, 1.0, 1.0, 1.0, 1.0, 1.0, 1.0, 1.0, 1.0, 1.0, 1.0, 1.0, 1.0, 1.0, 1.0, 1.0, 1.0, 1.0, 1.0, 1.0, 1.0, 1.0, 1.0, 1.0, 1.0, 1.0, 1.0, 1.0, 1.0, 1.0, 1.0, 1.0, 1.0, 1.0, 1.0, 1.0, 1.0, 1.0, 1.0, 1.0, 1.0, 1.0, 1.0, 1.0, 1.0, 1.0, 1.0, 1.0, 1.0, 1.0, 1.0, 1.0, 1.0, 1.0, 1.0, 1.0, 1.0, 1.0, 1.0, 1.0, 1.0, 1.0, 1.0, 1.0, 1.0, 1.0, 1.0, 1.0, 1.0, 1.0, 1.0, 1.0, 1.0, 1.0, 1.0, 1.0, 1.0, 1.0, 1.0, 1.0, 1.0, 1.0, 1.0, 1.0, 1.0, 1.0, 1.0, 1.0, 1.0, 1.0, 1.0, 1.0, 1.0, 1.0, 1.0, 1.0, 1.0, 1.0, 1.0, 1.0, 1.0, 1.0, 1.0, 1.0, 1.0, 1.0, 1.0, 1.0, 1.0, 1.0, 1.0, 1.0, 1.0, 1.0, 1.0, 1.0, 1.0, 1.0, 1.0, 1.0, 1.0, 1.0, 1.0, 1.0, 1.0, 1.0, 1.0, 1.0, 1.0, 1.0, 1.0, 1.0, 1.0, 1.0, 1.0, 1.0, 1.0, 1.0, 1.0, 1.0, 1.0, 1.0, 1.0, 1.0, 1.0, 1.0, 1.0, 1.0, 1.0, 1.0, 1.0, 1.0, 1.0, 1.0, 1.0, 1.0, 1.0, 1.0, 1.0, 1.0, 1.0, 1.0, 1.0, 1.0, 1.0, 1.0, 1.0, 1.0, 1.0, 1.0, 1.0, 1.0, 1.0, 1.0, 1.0, 1.0, 1.0, 1.0, 1.0, 1.0, 1.0, 1.0, 1.0, 1.0, 1.0, 1.0, 1.0, 1.0, 1.0, 1.0, 1.0, 1.0, 1.0, 1.0, 1.0, 1.0, 1.0, 1.0, 1.0, 1.0, 1.0, 1.0, 1.0, 1.0, 1.0, 1.0, 1.0, 1.0, 1.0, 1.0, 1.0, 1.0, 1.0, 1.0, 1.0, 1.0, 1.0, 1.0, 1.0, 1.0, 1.0, 1.0, 1.0, 1.0, 1.0, 1.0, 1.0, 1.0, 1.0, 1.0, 1.0, 1.0, 1.0, 1.0, 1.0, 1.0, 1.0, 1.0, 1.0, 1.0, 1.0, 1.0, 1.0, 1.0, 1.0, 1.0, 1.0, 1.0, 1.0, 1.0, 1.0, 1.0, 1.0, 1.0, 1.0, 1.0, 1.0, 1.0, 1.0, 1.0, 1.0, 1.0, 1.0, 1.0, 1.0, 1.0, 1.0, 1.0, 1.0, 1.0, 1.0, 1.0, 1.0, 1.0, 1.0, 1.0, 1.0, 1.0, 1.0, 1.0, 1.0, 1.0, 1.0, 1.0, 1.0, 1.0, 1.0, 1.0, 1.0, 1.0, 1.0, 1.0, 1.0, 1.0, 1.0, 1.0, 1.0, 1.0, 1.0, 1.0, 1.0, 1.0, 1.0, 1.0, 1.0, 1.0, 1.0, 1.0, 1.0, 1.0, 1.0, 1.0, 1.0, 1.0, 1.0, 1.0, 1.0, 1.0, 1.0, 1.0, 1.0, 1.0, 1.0, 1.0, 1.0, 1.0, 1.0, 1.0, 1.0, 1.0, 1.0, 1.0, 1.0, 1.0, 1.0, 1.0, 1.0, 1.0, 1.0, 1.0, 1.0, 1.0, 1.0, 1.0, 1.0, 1.0, 1.0, 1.0, 1.0, 1.0, 1.0, 1.0, 1.0, 1.0, 1.0, 1.0, 1.0, 1.0, 1.0, 1.0, 1.0, 1.0, 1.0, 1.0, 1.0, 1.0, 1.0, 1.0, 1.0, 1.0, 1.0, 1.0, 1.0, 1.0, 1.0, 1.0, 1.0, 1.0, 1.0, 1.0, 1.0, 1.0, 1.0, 1.0, 1.0, 1.0, 1.0, 1.0, 1.0, 1.0, 1.0, 1.0, 1.0, 1.0, 1.0, 1.0, 1.0, 1.0, 1.0, 1.0, 1.0, 1.0, 1.0, 1.0, 1.0, 1.0, 1.0, 1.0, 1.0, 1.0, 1.0, 1.0, 1.0, 1.0, 1.0, 1.0, 1.0, 1.0, 1.0, 1.0, 1.0, 1.0, 1.0, 1.0, 1.0, 1.0, 1.0, 1.0, 1.0, 1.0, 1.0, 1.0, 1.0, 1.0, 1.0, 1.0, 1.0, 1.0, 1.0, 1.0, 1.0, 1.0, 1.0, 1.0, 1.0, 1.0, 1.0, 1.0, 1.0, 1.0, 1.0, 1.0, 1.0, 1.0, 1.0, 1.0, 1.0, 1.0, 1.0, 1.0, 1.0, 1.0, 1.0, 1.0, 1.0, 1.0, 1.0, 1.0, 1.0, 1.0, 1.0, 1.0, 1.0, 1.0, 1.0, 1.0, 1.0, 1.0, 1.0, 1.0, 1.0, 1.0, 1.0, 1.0, 1.0, 1.0, 1.0, 1.0, 1.0, 1.0, 1.0, 1.0, 1.0, 1.0, 1.0, 1.0, 1.0, 1.0, 1.0, 1.0, 1.0, 1.0, 1.0, 1.0, 1.0, 1.0, 1.0, 1.0, 1.0, 1.0, 1.0, 1.0, 1.0, 1.0, 1.0, 1.0, 1.0, 1.0, 1.0, 1.0, 1.0, 1.0, 1.0, 1.0, 1.0, 1.0, 1.0, 1.0, 1.0, 1.0, 1.0, 1.0, 1.0, 1.0, 1.0, 1.0, 1.0, 1.0, 1.0, 1.0, 1.0, 1.0, 1.0, 1.0, 1.0, 1.0, 1.0, 1.0, 1.0, 1.0, 1.0, 1.0, 1.0, 1.0, 1.0, 1.0, 1.0, 1.0, 1.0, 1.0, 1.0, 1.0, 1.0, 1.0, 1.0, 1.0, 1.0, 1.0, 1.0, 1.0, 1.0, 1.0, 1.0, 1.0, 1.0, 1.0, 1.0, 1.0, 1.0, 1.0, 1.0, 1.0, 1.0, 1.0, 1.0, 1.0, 1.0, 1.0, 1.0, 1.0, 1.0, 1.0, 1.0, 1.0, 1.0, 1.0, 1.0, 1.0, 1.0, 1.0, 1.0, 1.0, 1.0, 1.0, 1.0, 1.0, 1.0, 1.0, 1.0, 1.0, 1.0, 1.0, 1.0, 1.0, 1.0, 1.0, 1.0, 1.0, 1.0, 1.0, 1.0, 1.0, 1.0, 1.0, 1.0, 1.0, 1.0, 1.0, 1.0, 1.0, 1.0, 1.0, 1.0, 1.0, 1.0, 1.0, 1.0, 1.0, 1.0, 1.0, 1.0, 1.0, 1.0, 1.0, 1.0, 1.0, 1.0, 1.0, 1.0, 1.0, 1.0, 1.0, 1.0, 1.0, 1.0, 1.0, 1.0, 1.0, 1.0, 1.0, 1.0, 1.0, 1.0, 1.0, 1.0, 1.0, 1.0, 1.0, 1.0, 1.0, 1.0, 1.0, 1.0, 1.0, 1.0, 1.0, 1.0, 1.0, 1.0, 1.0, 1.0, 1.0, 1.0, 1.0, 1.0, 1.0, 1.0, 1.0, 1.0, 1.0, 1.0, 1.0, 1.0, 1.0, 1.0, 1.0, 1.0, 1.0, 1.0, 1.0, 1.0, 1.0, 1.0, 1.0, 1.0, 1.0, 1.0, 1.0, 1.0, 1.0, 1.0, 1.0, 1.0, 1.0, 1.0, 1.0, 1.0, 1.0, 1.0, 1.0, 1.0, 1.0, 1.0, 1.0, 1.0, 1.0, 1.0, 1.0, 1.0, 1.0, 1.0, 1.0, 1.0, 1.0, 1.0, 1.0, 1.0, 1.0, 1.0, 1.0, 1.0, 1.0, 1.0, 1.0, 1.0, 1.0, 1.0, 1.0, 1.0, 1.0, 1.0, 1.0, 1.0, 1.0, 1.0, 1.0, 1.0, 1.0, 1.0, 1.0, 1.0, 1.0, 1.0, 1.0, 1.0, 1.0, 1.0, 1.0, 1.0, 1.0, 1.0, 1.0, 1.0, 1.0, 1.0, 1.0, 1.0, 1.0, 1.0, 1.0, 1.0, 1.0, 1.0, 1.0, 1.0, 1.0, 1.0, 1.0, 1.0, 1.0, 1.0, 1.0, 1.0, 1.0, 1.0, 1.0, 1.0, 1.0, 1.0, 1.0, 1.0, 1.0, 1.0, 1.0, 1.0, 1.0, 1.0, 1.0, 1.0, 1.0, 1.0, 1.0, 1.0, 1.0, 1.0, 1.0, 1.0, 1.0, 1.0, 1.0, 1.0, 1.0, 1.0, 1.0, 1.0, 1.0, 1.0, 1.0, 1.0, 1.0, 1.0, 1.0, 1.0, 1.0, 1.0, 1.0, 1.0, 1.0, 1.0, 1.0, 1.0, 1.0, 1.0, 1.0, 1.0, 1.0, 1.0, 1.0, 1.0, 1.0, 1.0, 1.0, 1.0, 1.0, 1.0, 1.0, 1.0, 1.0, 1.0, 1.0, 1.0, 1.0, 1.0, 1.0, 1.0, 1.0, 1.0, 1.0, 1.0, 1.0, 1.0, 1.0, 1.0, 1.0, 1.0, 1.0, 1.0, 1.0, 1.0, 1.0, 1.0, 1.0, 1.0, 1.0, 1.0, 1.0, 1.0, 1.0, 1.0, 1.0, 1.0, 1.0, 1.0, 1.0, 1.0, 1.0, 1.0, 1.0, 1.0, 1.0, 1.0, 1.0, 1.0, 1.0, 1.0, 1.0, 1.0, 1.0, 1.0, 1.0, 1.0, 1.0, 1.0, 1.0, 1.0, 1.0, 1.0, 1.0, 1.0, 1.0, 1.0, 1.0, 1.0, 1.0, 1.0, 1.0, 1.0, 1.0, 1.0, 1.0, 1.0, 1.0, 1.0, 1.0, 1.0, 1.0, 1.0, 1.0, 1.0, 1.0, 1.0, 1.0, 1.0, 1.0, 1.0, 1.0, 1.0, 1.0, 1.0, 1.0, 1.0, 1.0, 1.0, 1.0, 1.0, 1.0, 1.0, 1.0, 1.0, 1.0, 1.0, 1.0, 1.0, 1.0, 1.0, 1.0, 1.0, 1.0, 1.0, 1.0, 1.0, 1.0, 1.0, 1.0, 1.0, 1.0, 1.0, 1.0, 1.0, 1.0, 1.0, 1.0, 1.0, 1.0, 1.0, 1.0, 1.0, 1.0, 1.0, 1.0, 1.0, 1.0, 1.0, 1.0, 1.0, 1.0, 1.0, 1.0, 1.0, 1.0, 1.0, 1.0, 1.0, 1.0, 1.0, 1.0, 1.0, 1.0, 1.0, 1.0, 1.0, 1.0, 1.0, 1.0, 1.0, 1.0, 1.0, 1.0, 1.0, 1.0, 1.0, 1.0, 1.0, 1.0, 1.0, 1.0, 1.0, 1.0, 1.0, 1.0, 1.0, 1.0, 1.0, 1.0, 1.0, 1.0, 1.0, 1.0, 1.0, 1.0, 1.0, 1.0, 1.0, 1.0, 1.0, 1.0, 1.0, 1.0, 1.0])
me_cube.materials.append(mat_material)
me_cube.use_remesh_preserve_volume = False
me_cube.use_remesh_preserve_attributes = False
me_cube.use_mirror_vertex_groups = False
me_cube.update()
arm_armature = bpy.data.armatures.new('Armature')  # bones are not reproduced

# ---- objects
ob_ossos = bpy.data.objects.new('Ossos', arm_armature)
ob_conjuntofeminino = bpy.data.objects.new('ConjuntoFeminino', me_cube)

# ---- transforms, parenting, visibility, modifiers, constraints
ob_ossos.location = (0.005494, -0.004459, 1.958)
ob_ossos.show_in_front = True
ob_ossos.lineart.crease_threshold = 0.0
ob_conjuntofeminino.parent = ob_ossos
ob_conjuntofeminino.matrix_parent_inverse = Matrix(((1.0, 0.0, 0.0, -0.005494), (0.0, 1.0, 0.0, 0.004459), (0.0, 0.0, 1.0, -1.958), (0.0, 0.0, 0.0, 1.0)))
ob_conjuntofeminino.location = (0.0, 0.0, 0.0)
ob_conjuntofeminino.rotation_euler = (1.571, 0.0, 0.0)
ob_conjuntofeminino.lineart.crease_threshold = 0.0
_vg = ob_conjuntofeminino.vertex_groups.new(name='Coluna-Baixo')
for _i, _w in zip([0, 2, 4, 5, 6, 7, 8, 9, 10, 11, 12, 13, 14, 15, 16, 17, 18, 19, 20, 21, 22, 23, 24, 25, 26, 27, 132, 133, 134, 135, 136, 137, 138, 139, 140, 141, 142, 143, 144, 145, 146, 147, 148, 149, 150, 151, 152, 153, 154, 156, 157, 158, 159, 160, 162, 164, 165, 166, 167, 168, 169, 170, 172, 173, 174, 176, 177, 179, 180, 181, 182, 183, 200, 201, 202, 203, 204, 205, 206, 207, 208, 209, 210, 211, 212, 213, 214, 215, 216, 217, 218, 219, 220, 221, 222, 223, 224, 225, 226, 229, 230, 231, 232, 233, 234, 237, 238, 239, 240, 241, 242, 243, 244, 245, 246, 247, 248, 249, 250, 251, 252, 253, 256, 257, 258, 259, 262, 263, 265, 267, 268, 269, 270, 273, 276, 277, 278], [0.1169, 0.1031, 0.1091, 0.05009, 0.1104, 0.07732, 0.2675, 0.3151, 0.283, 0.317, 0.4151, 0.3645, 0.4132, 0.3442, 0.2045, 0.23, 0.2145, 0.2298, 0.1612, 0.1651, 0.1638, 0.1699, 0.4783, 0.4057, 0.4718, 0.3837, 0.0618, 0.04972, 0.092, 0.1143, 0.1343, 0.1156, 0.07099, 0.09274, 0.08588, 0.05852, 0.2677, 0.1095, 0.1409, 0.02286, 0.07227, 0.1278, 0.09993, 0.07065, 0.3056, 0.1674, 0.04659, 0.08512, 0.03561, 0.2861, 0.09763, 0.1342, 0.07067, 0.03454, 0.05656, 0.07456, 0.04142, 0.00335, 0.05988, 0.2929, 0.1038, 0.1473, 0.163, 0.09297, 0.12, 0.06902, 0.03533, 0.05609, 0.115, 0.157, 0.1198, 0.1567, 0.2246, 0.2569, 0.2418, 0.2537, 0.1878, 0.2102, 0.2028, 0.2069, 0.117, 0.126, 0.1136, 0.1244, 0.06647, 0.0674, 0.06117, 0.06928, 0.06383, 0.06461, 0.06028, 0.06643, 0.1707, 0.4002, 0.599, 0.1766, 0.2023, 0.1627, 0.002147, 0.4045, 0.2022, 0.1745, 0.1676, 0.1702, 0.03153, 0.6577, 0.07411, 0.1057, 0.07724, 0.1083, 0.02607, 0.05594, 0.03213, 0.06201, 0.01507, 0.05266, 0.02015, 0.05863, 0.08928, 0.08229, 0.07941, 0.07166, 0.08654, 0.07979, 0.07742, 0.07117, 0.2477, 0.2407, 0.0008772, 0.05383, 0.02478, 0.04142, 0.00335, 0.03533, 0.0008772, 0.05383, 0.02478]): _vg.add([_i], _w, 'REPLACE')
_vg = ob_conjuntofeminino.vertex_groups.new(name='Aux-Espinha')
_vg = ob_conjuntofeminino.vertex_groups.new(name='Coluna-Cima')
for _i, _w in zip([1, 3, 4, 5, 7, 8, 9, 10, 11, 12, 13, 14, 15, 16, 17, 18, 19, 20, 21, 22, 23, 24, 25, 26, 27, 132, 133, 134, 135, 136, 137, 138, 139, 140, 141, 142, 143, 144, 145, 146, 147, 148, 149, 150, 151, 152, 153, 154, 155, 156, 157, 158, 159, 160, 161, 162, 163, 164, 165, 166, 167, 168, 169, 170, 171, 172, 173, 174, 175, 176, 177, 178, 179, 180, 182, 200, 201, 202, 203, 204, 205, 206, 207, 208, 209, 210, 211, 220, 221, 222, 223, 224, 225, 229, 233, 237, 262, 263, 264, 265, 266, 267, 268, 269, 270, 271, 272, 273, 274, 275, 276, 277, 278], [0.2997, 0.1329, 0.005213, 0.704, 0.5675, 0.495, 0.3969, 0.4164, 0.5237, 0.3065, 0.3186, 0.4001, 0.3795, 0.5763, 0.5139, 0.5434, 0.6187, 0.6217, 0.5937, 0.6331, 0.6782, 0.2387, 0.2454, 0.3095, 0.2926, 0.5691, 0.4901, 0.6396, 0.6765, 0.6864, 0.6459, 0.6121, 0.6651, 0.7301, 0.6982, 0.507, 0.719, 0.6884, 0.5011, 0.726, 0.7383, 0.7569, 0.742, 0.5279, 0.699, 0.5973, 0.7579, 0.6891, 0.257, 0.5189, 0.7942, 0.746, 0.8225, 0.8375, 0.8255, 0.8324, 0.6612, 0.8192, 0.8331, 0.8062, 0.8299, 0.5229, 0.7877, 0.7302, 0.7517, 0.7027, 0.7973, 0.7626, 0.7119, 0.8208, 0.8248, 0.7709, 0.8263, 0.001353, 0.01654, 0.07449, 0.06564, 0.06176, 0.08484, 0.05694, 0.04853, 0.04139, 0.0642, 0.01558, 0.005135, 0.001268, 0.02143, 0.005663, 0.04842, 0.06027, 0.006862, 0.01066, 0.03718, 0.01649, 0.04069, 0.03046, 0.0733, 0.07007, 0.7251, 0.7659, 0.7333, 0.4355, 0.2722, 0.8331, 0.8062, 0.7517, 0.7119, 0.8248, 0.7709, 0.7251, 0.7659, 0.4355, 0.2722]): _vg.add([_i], _w, 'REPLACE')
_vg = ob_conjuntofeminino.vertex_groups.new(name='Aux-Pescoco')
_vg = ob_conjuntofeminino.vertex_groups.new(name='Cabeca')
_vg = ob_conjuntofeminino.vertex_groups.new(name='Aux-Clavicula-Esquerda')
_vg = ob_conjuntofeminino.vertex_groups.new(name='Ombro-Esquerdo')
for _i, _w in zip([81, 83, 85, 87, 89, 96, 97, 100, 101, 102, 103], [0.4779, 0.8107, 0.4754, 0.5011, 0.006423, 0.02075, 0.04515, 0.05592, 0.07911, 0.02425, 0.02957]): _vg.add([_i], _w, 'REPLACE')
_vg = ob_conjuntofeminino.vertex_groups.new(name='Braco-Esquerdo')
for _i, _w in zip([81, 83, 85, 87, 88, 89, 90, 91, 92, 93, 94, 95, 96, 97, 98, 99, 100, 101, 102, 103, 104, 105, 106, 107], [0.4638, 0.1693, 0.5125, 0.4922, 0.3805, 0.369, 0.3473, 0.3617, 0.2095, 0.168, 0.1869, 0.2219, 0.61, 0.6055, 0.6648, 0.6493, 0.7594, 0.7502, 0.8444, 0.8218, 0.112, 0.07165, 0.08761, 0.1229]): _vg.add([_i], _w, 'REPLACE')
_vg = ob_conjuntofeminino.vertex_groups.new(name='Antebraco-Esquerdo')
for _i, _w in zip([80, 82, 84, 86, 88, 89, 90, 91, 92, 93, 94, 95, 96, 97, 98, 99, 100, 101, 102, 103, 104, 105, 106, 107, 184, 185, 186, 187, 279, 280, 281, 282, 287, 288, 289, 290], [0.9789, 0.9812, 0.9918, 0.9939, 0.5975, 0.6028, 0.6415, 0.6253, 0.7749, 0.8263, 0.8062, 0.7654, 0.3546, 0.3469, 0.3147, 0.3278, 0.1846, 0.1707, 0.1185, 0.1384, 0.88, 0.9257, 0.909, 0.87, 0.9791, 0.9912, 0.988, 0.9762, 0.9791, 0.9912, 0.988, 0.9762, 0.9791, 0.9912, 0.988, 0.9762]): _vg.add([_i], _w, 'REPLACE')
_vg = ob_conjuntofeminino.vertex_groups.new(name='Mao-Esquerda')
_vg = ob_conjuntofeminino.vertex_groups.new(name='Aux-Clavicula-Direita')
_vg = ob_conjuntofeminino.vertex_groups.new(name='Ombro-Direito')
for _i, _w in zip([53, 55, 57, 59, 62, 70, 71, 72, 73, 74, 75], [0.3545, 0.4974, 0.4384, 0.8492, 0.01084, 0.051, 0.01762, 0.01151, 0.02214, 0.08433, 0.05294]): _vg.add([_i], _w, 'REPLACE')
_vg = ob_conjuntofeminino.vertex_groups.new(name='Braco-Direito')
for _i, _w in zip([53, 55, 57, 59, 60, 61, 62, 63, 64, 65, 66, 67, 68, 69, 70, 71, 72, 73, 74, 75, 76, 77, 78, 79], [0.57, 0.4929, 0.4753, 0.1324, 0.3618, 0.3455, 0.3692, 0.3821, 0.1659, 0.212, 0.2248, 0.1861, 0.6527, 0.6667, 0.5996, 0.6076, 0.8277, 0.8471, 0.7407, 0.7555, 0.07002, 0.115, 0.1261, 0.08666]): _vg.add([_i], _w, 'REPLACE')
_vg = ob_conjuntofeminino.vertex_groups.new(name='Antebraco-Direito')
for _i, _w in zip([52, 54, 56, 58, 60, 61, 62, 63, 64, 65, 66, 67, 68, 69, 70, 71, 72, 73, 74, 75, 76, 77, 78, 79, 188, 189, 190, 191, 283, 284, 285, 286, 291, 292, 293, 294], [0.9917, 0.9941, 0.9779, 0.9802, 0.6279, 0.6437, 0.6004, 0.5966, 0.8286, 0.7711, 0.7627, 0.8084, 0.3294, 0.3136, 0.3494, 0.3586, 0.1415, 0.1169, 0.1749, 0.1915, 0.9274, 0.8761, 0.8669, 0.9106, 0.9915, 0.9779, 0.975, 0.9882, 0.9915, 0.9779, 0.975, 0.9882, 0.9915, 0.9779, 0.975, 0.9882]): _vg.add([_i], _w, 'REPLACE')
_vg = ob_conjuntofeminino.vertex_groups.new(name='Mao-Direita')
_vg = ob_conjuntofeminino.vertex_groups.new(name='Aux-Pelve')
_vg = ob_conjuntofeminino.vertex_groups.new(name='Coxa-Esquerda')
for _i, _w in zip([4, 6, 108, 109, 110, 111, 112, 113, 114, 115, 116, 117, 118, 119, 120, 121, 122, 123, 124, 125, 126, 127, 128, 129, 130, 131, 181, 182, 195, 202, 203, 206, 207, 210, 211, 214, 215, 218, 219, 220, 221, 222, 223, 224, 225, 226, 227, 228, 229, 230, 231, 232, 237, 238, 239, 240, 243, 244, 247, 248, 250, 251, 252, 253, 254, 255, 256, 257, 258, 262], [0.002118, 0.001856, 0.8974, 0.9002, 0.9718, 0.9732, 0.4197, 0.4146, 0.3943, 0.4047, 0.2428, 0.209, 0.2244, 0.252, 0.6328, 0.6383, 0.6613, 0.6525, 0.7972, 0.808, 0.9101, 0.8346, 0.1408, 0.1069, 0.1215, 0.1507, 0.009036, 0.003356, 0.005722, 0.0, 0.0, 3.198e-16, 0.001266, 0.1156, 0.1343, 0.1975, 0.1927, 0.2172, 0.1861, 0.1593, 6.515e-06, 0.0, 0.1648, 0.1242, 0.0, 0.0135, 0.09204, 0.1171, 1.121e-09, 0.0966, 0.1549, 0.1143, 0.0, 0.007074, 0.385, 0.4395, 0.2742, 0.2853, 0.213, 0.1357, 0.2331, 0.2509, 0.24, 0.0328, 0.19, 0.28, 0.2885, 0.2034, 0.1905, 0.0]): _vg.add([_i], _w, 'REPLACE')
_vg = ob_conjuntofeminino.vertex_groups.new(name='Panturrilha-Esquerda')
for _i, _w in zip([112, 113, 114, 115, 116, 117, 118, 119, 120, 121, 122, 123, 124, 125, 126, 127, 128, 129, 130, 131, 192, 193, 194, 195], [0.5803, 0.5854, 0.6057, 0.5953, 0.7572, 0.791, 0.7756, 0.748, 0.3672, 0.3617, 0.339, 0.3475, 0.2028, 0.192, 0.1497, 0.1654, 0.8592, 0.8931, 0.8785, 0.8493, 0.9751, 0.9846, 0.9809, 0.9721]): _vg.add([_i], _w, 'REPLACE')
_vg = ob_conjuntofeminino.vertex_groups.new(name='Coxa-Direita')
for _i, _w in zip([0, 28, 29, 30, 31, 32, 33, 34, 35, 36, 37, 38, 39, 40, 41, 42, 43, 44, 45, 46, 47, 48, 49, 50, 51, 112, 113, 119, 120, 121, 124, 125, 131, 180, 183, 190, 198, 200, 204, 208, 209, 212, 213, 216, 217, 220, 221, 222, 223, 224, 229, 230, 231, 232, 233, 234, 235, 236, 238, 240, 241, 242, 245, 246, 249, 250, 251, 252, 256, 257, 258, 259, 260, 261, 263, 285], [0.002526, 0.9611, 0.9738, 0.898, 0.9022, 0.4193, 0.4254, 0.4143, 0.4258, 0.2128, 0.2391, 0.2531, 0.2428, 0.5842, 0.5775, 0.6584, 0.6108, 0.7378, 0.7102, 0.822, 0.7734, 0.1103, 0.1369, 0.1466, 0.1242, 0.001649, 0.00205, 6.89e-05, 0.004049, 0.01937, 0.003242, 0.01057, 9.058e-08, 0.0007111, 0.01392, 3.441e-05, 0.003849, 0.0, 0.0, 0.2836, 0.147, 0.4341, 0.3566, 0.4268, 0.4359, 0.252, 0.01691, 0.0, 0.2255, 0.1757, 0.0001009, 0.1475, 0.242, 0.2191, 0.0, 0.03401, 0.09174, 0.1354, 0.3399, 0.000483, 0.3542, 0.4925, 0.4187, 0.2179, 0.4027, 0.2834, 0.2713, 0.1819, 0.2582, 0.3301, 0.2441, 0.2862, 0.1521, 0.1572, 0.0, 0.005813]): _vg.add([_i], _w, 'REPLACE')
_vg = ob_conjuntofeminino.vertex_groups.new(name='Panturrilha-Direita')
for _i, _w in zip([32, 33, 34, 35, 36, 37, 38, 39, 40, 41, 42, 43, 44, 45, 46, 47, 48, 49, 50, 51, 196, 197, 198, 199], [0.5935, 0.6031, 0.5875, 0.582, 0.7872, 0.7609, 0.7511, 0.7727, 0.3492, 0.3409, 0.3594, 0.3653, 0.1687, 0.1533, 0.1877, 0.1992, 0.8897, 0.8631, 0.8526, 0.8756, 0.9837, 0.9766, 0.9731, 0.9801]): _vg.add([_i], _w, 'REPLACE')
_m = ob_conjuntofeminino.modifiers.new('Armature', 'ARMATURE')
_m.object = ob_ossos

# ---- collection membership
col_collection_1.objects.link(ob_ossos)
col_collection_1.objects.link(ob_conjuntofeminino)

# ---- scene / render settings (as saved in the file)
scene.frame_start = 1; scene.frame_end = 250; scene.frame_set(5)
scene.render.engine = 'BLENDER_EEVEE_NEXT'
scene.render.resolution_percentage = 50
scene.render.dither_intensity = 0.0
scene.cycles.use_denoising = False
scene.cycles.samples = 128
scene.cycles.sampling_pattern = 'TABULATED_SOBOL'
scene.cycles.use_adaptive_sampling = False
scene.cycles.use_light_tree = False
scene.cycles.blur_glossy = 0.0
scene.cycles.sample_clamp_indirect = 0.0
scene.view_settings.view_transform = 'Standard'
bpy.context.view_layer.update()

# ---- added for rendering (the .blend has no active camera and no usable light): camera, sun
cam_auto = bpy.data.cameras.new('AutoCamera')
cam_auto.lens = 50.0
cam_auto.sensor_width = 36.0
cam_auto.clip_end = 1000.0
ob_auto_camera = bpy.data.objects.new('AutoCamera', cam_auto)
scene.collection.objects.link(ob_auto_camera)
ob_auto_camera.location = (4.81145, -6.31265, 5.97641)
ob_auto_camera.rotation_euler = (1.09748, -7.21219e-08, 0.694738)
scene.camera = ob_auto_camera
light_auto_sun = bpy.data.lights.new('AutoSun', 'SUN')
light_auto_sun.energy = 3.0
light_auto_sun.angle = 0.0523599
ob_auto_sun = bpy.data.objects.new('AutoSun', light_auto_sun)
scene.collection.objects.link(ob_auto_sun)
ob_auto_sun.rotation_euler = (0.872665, 0.174533, 0.523599)
bpy.context.view_layer.update()
